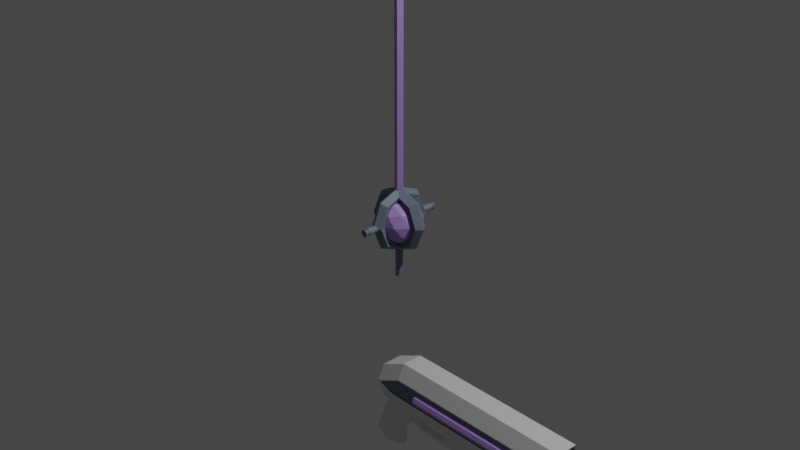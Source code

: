 # Source: props_violeta.blend  (saved by Blender 3.4.6; exported with 4.5.12 LTS)
import bpy
from mathutils import Matrix  # noqa: F401  (used for matrix-valued properties, if any)

bpy.ops.wm.read_factory_settings(use_empty=True)
scene = bpy.context.scene
scene.name = 'Scene'

# ---- collections
col_collection = bpy.data.collections.new('Collection'); scene.collection.children.link(col_collection)
col_cuyiyo = bpy.data.collections.new('cuyiyo'); scene.collection.children.link(col_cuyiyo)
col_pistolon = bpy.data.collections.new('pistolon'); scene.collection.children.link(col_pistolon)

# ---- materials (node trees are filled in below, after node groups)
mat_material_002 = bpy.data.materials.new('Material.002')
mat_material_002.use_transparent_shadow = False
mat_material_001 = bpy.data.materials.new('Material.001')
mat_material_001.use_transparent_shadow = False
mat_material = bpy.data.materials.new('Material')
mat_material.alpha_threshold = 0.0
mat_material.use_transparent_shadow = False
mat_material.roughness = 0.5
mat_material.line_color = (0.0, 0.0, 0.0, 1.0)
mat_material_003 = bpy.data.materials.new('Material.003')
mat_material_003.use_transparent_shadow = False

# ---- material node trees
mat_material_002.use_nodes = True; mat_material_002.node_tree.nodes.clear()
_N = mat_material_002.node_tree.nodes; _L = mat_material_002.node_tree.links
n0 = _N.new('ShaderNodeBsdfPrincipled'); n0.name = 'Principled BSDF'; n0.location = (10, 300)
n0.distribution = 'GGX'
n0.subsurface_method = 'RANDOM_WALK_SKIN'
n0.inputs[0].default_value = (0.4508, 0.2918, 0.7529, 1.0)
n0.inputs[3].default_value = 1.45
n0.inputs[27].default_value = (0.0, 0.0, 0.0, 1.0)
n0.inputs[28].default_value = 1.0
n1 = _N.new('ShaderNodeOutputMaterial'); n1.name = 'Material Output'; n1.location = (300, 300)
_L.new(n0.outputs[0], n1.inputs[0])
n1.is_active_output = True
mat_material_001.use_nodes = True; mat_material_001.node_tree.nodes.clear()
_N = mat_material_001.node_tree.nodes; _L = mat_material_001.node_tree.links
n0 = _N.new('ShaderNodeBsdfPrincipled'); n0.name = 'Principled BSDF'; n0.location = (10, 300)
n0.distribution = 'GGX'
n0.subsurface_method = 'RANDOM_WALK_SKIN'
n0.inputs[0].default_value = (0.1651, 0.2051, 0.2623, 1.0)
n0.inputs[3].default_value = 1.45
n0.inputs[27].default_value = (0.0, 0.0, 0.0, 1.0)
n0.inputs[28].default_value = 1.0
n1 = _N.new('ShaderNodeOutputMaterial'); n1.name = 'Material Output'; n1.location = (300, 300)
_L.new(n0.outputs[0], n1.inputs[0])
n1.is_active_output = True
mat_material.use_nodes = True; mat_material.node_tree.nodes.clear()
_N = mat_material.node_tree.nodes; _L = mat_material.node_tree.links
n0 = _N.new('ShaderNodeOutputMaterial'); n0.name = 'Material Output'; n0.location = (300, 300)
n1 = _N.new('ShaderNodeBsdfPrincipled'); n1.name = 'Principled BSDF'; n1.location = (10, 300)
n1.distribution = 'GGX'
n1.subsurface_method = 'RANDOM_WALK_SKIN'
n1.inputs[3].default_value = 1.45
n1.inputs[27].default_value = (0.0, 0.0, 0.0, 1.0)
n1.inputs[28].default_value = 1.0
_L.new(n1.outputs[0], n0.inputs[0])
n0.is_active_output = True
mat_material_003.use_nodes = True; mat_material_003.node_tree.nodes.clear()
_N = mat_material_003.node_tree.nodes; _L = mat_material_003.node_tree.links
n0 = _N.new('ShaderNodeBsdfPrincipled'); n0.name = 'Principled BSDF'; n0.location = (10, 300)
n0.distribution = 'GGX'
n0.subsurface_method = 'RANDOM_WALK_SKIN'
n0.inputs[0].default_value = (0.4508, 0.2918, 0.7529, 1.0)
n0.inputs[3].default_value = 1.45
n0.inputs[27].default_value = (0.0, 0.0, 0.0, 1.0)
n0.inputs[28].default_value = 1.0
n1 = _N.new('ShaderNodeOutputMaterial'); n1.name = 'Material Output'; n1.location = (300, 300)
_L.new(n0.outputs[0], n1.inputs[0])
n1.is_active_output = True

# ---- world
world_world = bpy.data.worlds.new('World'); scene.world = world_world
world_world.use_nodes = True; world_world.node_tree.nodes.clear()
_N = world_world.node_tree.nodes; _L = world_world.node_tree.links
n0 = _N.new('ShaderNodeOutputWorld'); n0.name = 'World Output'; n0.location = (300, 300)
n1 = _N.new('ShaderNodeBackground'); n1.name = 'Background'; n1.location = (10, 300)
n1.inputs[0].default_value = (0.05088, 0.05088, 0.05088, 1.0)
_L.new(n1.outputs[0], n0.inputs[0])
n0.is_active_output = True
world_world.color = (0.05088, 0.05088, 0.05088)
world_world.use_sun_shadow = False
world_world.sun_shadow_jitter_overblur = 0.0

# ---- cameras
cam_camera = bpy.data.cameras.new('Camera')
cam_camera.clip_end = 100.0
cam_camera.ortho_scale = 7.314

# ---- lights
light_light = bpy.data.lights.new('Light', 'POINT')
light_light.transmission_factor = 0.0
light_light.energy = 1000.0
light_light.shadow_soft_size = 0.1
light_light.shadow_maximum_resolution = 0.006
light_light.use_absolute_resolution = True

# ---- meshes
me_icosphere = bpy.data.meshes.new('Icosphere')
me_icosphere.from_pydata([(0.0, 0.0, -0.25), (0.1809, -0.1314, -0.1118), (-0.0691, -0.2127, -0.1118), (-0.2236, 0.0, -0.1118), (-0.0691, 0.2127, -0.1118), (0.1809, 0.1314, -0.1118), (0.0691, -0.2127, 0.1118), (-0.1809, -0.1314, 0.1118), (-0.1809, 0.1314, 0.1118), (0.0691, 0.2127, 0.1118), (0.2236, 0.0, 0.1118), (0.0, 0.0, 0.25), (-0.04061, -0.125, -0.2127), (0.1063, -0.07725, -0.2127), (0.06572, -0.2023, -0.1314), (0.2127, 0.0, -0.1314), (0.1063, 0.07725, -0.2127), (-0.1314, 0.0, -0.2127), (-0.172, -0.125, -0.1314), (-0.04061, 0.125, -0.2127), (-0.172, 0.125, -0.1314), (0.06572, 0.2023, -0.1314), (0.2378, -0.07725, 0.0), (0.2378, 0.07725, 0.0), (0.0, -0.25, 0.0), (0.1469, -0.2023, 0.0), (-0.2378, -0.07725, 0.0), (-0.1469, -0.2023, 0.0), (-0.1469, 0.2023, 0.0), (-0.2378, 0.07725, 0.0), (0.1469, 0.2023, 0.0), (0.0, 0.25, 0.0), (0.172, -0.125, 0.1314), (-0.06572, -0.2023, 0.1314), (-0.2127, 0.0, 0.1314), (-0.06572, 0.2023, 0.1314), (0.172, 0.125, 0.1314), (0.04061, -0.125, 0.2127), (0.1314, 0.0, 0.2127), (-0.1063, -0.07725, 0.2127), (-0.1063, 0.07725, 0.2127), (0.04061, 0.125, 0.2127), (0.0, 0.0, 0.25), (0.04922, -5.955e-10, 0.2149), (0.01521, -0.04093, 0.2149), (-0.03982, -0.02529, 0.2149), (-0.03982, 0.02529, 0.2149), (0.01521, 0.04093, 0.2149), (0.04922, -4.728e-10, 2.346), (-3.33e-08, -2.188e-10, 2.532), (0.01521, -0.04093, 2.346), (-0.03982, -0.02529, 2.346), (-0.03982, 0.02529, 2.346), (0.01521, 0.04093, 2.346)], [(11, 42)], [(0, 13, 12), (1, 13, 15), (0, 12, 17), (0, 17, 19), (0, 19, 16), (1, 15, 22), (2, 14, 24), (3, 18, 26), (4, 20, 28), (5, 21, 30), (1, 22, 25), (2, 24, 27), (3, 26, 29), (4, 28, 31), (5, 30, 23), (6, 32, 37), (7, 33, 39), (8, 34, 40), (9, 35, 41), (10, 36, 38), (39, 37, 44, 45), (38, 36, 41), (36, 9, 41), (38, 41, 47, 43), (41, 35, 40), (35, 8, 40), (40, 39, 45, 46), (40, 34, 39), (34, 7, 39), (37, 38, 43, 44), (39, 33, 37), (33, 6, 37), (41, 40, 46, 47), (37, 32, 38), (32, 10, 38), (23, 36, 10), (23, 30, 36), (30, 9, 36), (31, 35, 9), (31, 28, 35), (28, 8, 35), (29, 34, 8), (29, 26, 34), (26, 7, 34), (27, 33, 7), (27, 24, 33), (24, 6, 33), (25, 32, 6), (25, 22, 32), (22, 10, 32), (30, 31, 9), (30, 21, 31), (21, 4, 31), (28, 29, 8), (28, 20, 29), (20, 3, 29), (26, 27, 7), (26, 18, 27), (18, 2, 27), (24, 25, 6), (24, 14, 25), (14, 1, 25), (22, 23, 10), (22, 15, 23), (15, 5, 23), (16, 21, 5), (16, 19, 21), (19, 4, 21), (19, 20, 4), (19, 17, 20), (17, 3, 20), (17, 18, 3), (17, 12, 18), (12, 2, 18), (15, 16, 5), (15, 13, 16), (13, 0, 16), (12, 14, 2), (12, 13, 14), (13, 1, 14), (45, 44, 50, 51), (43, 47, 53, 48), (46, 45, 51, 52), (44, 43, 48, 50), (47, 46, 52, 53), (48, 53, 49), (53, 52, 49), (52, 51, 49), (51, 50, 49), (50, 48, 49)])
_uv = me_icosphere.uv_layers.new(name='UVMap')
_uv.uv.foreach_set('vector', [0.1818, 0.0, 0.2273, 0.07873, 0.1364, 0.07873, 0.2727, 0.1575, 0.3182, 0.07873, 0.3636, 0.1575, 0.9091, 0.0, 0.9545, 0.07873, 0.8636, 0.07873, 0.7273, 0.0, 0.7727, 0.07873, 0.6818, 0.07873, 0.5455, 0.0, 0.5909, 0.07873, 0.5, 0.07873, 0.2727, 0.1575, 0.3636, 0.1575, 0.3182, 0.2362, 0.09091, 0.1575, 0.1818, 0.1575, 0.1364, 0.2362, 0.8182, 0.1575, 0.9091, 0.1575, 0.8636, 0.2362, 0.6364, 0.1575, 0.7273, 0.1575, 0.6818, 0.2362, 0.4545, 0.1575, 0.5455, 0.1575, 0.5, 0.2362, 0.2727, 0.1575, 0.3182, 0.2362, 0.2273, 0.2362, 0.09091, 0.1575, 0.1364, 0.2362, 0.04546, 0.2362, 0.8182, 0.1575, 0.8636, 0.2362, 0.7727, 0.2362, 0.6364, 0.1575, 0.6818, 0.2362, 0.5909, 0.2362, 0.4545, 0.1575, 0.5, 0.2362, 0.4091, 0.2362, 0.1818, 0.3149, 0.2727, 0.3149, 0.2273, 0.3937, 0.0, 0.3149, 0.09091, 0.3149, 0.04546, 0.3937, 0.7273, 0.3149, 0.8182, 0.3149, 0.7727, 0.3937, 0.5455, 0.3149, 0.6364, 0.3149, 0.5909, 0.3937, 0.3636, 0.3149, 0.4545, 0.3149, 0.4091, 0.3937, 0.04546, 0.3937, 0.1364, 0.3937, 0.1364, 0.3937, 0.04546, 0.3937, 0.4091, 0.3937, 0.4545, 0.3149, 0.5, 0.3937, 0.4545, 0.3149, 0.5455, 0.3149, 0.5, 0.3937, 0.4091, 0.3937, 0.5, 0.3937, 0.5, 0.3937, 0.4091, 0.3937, 0.5909, 0.3937, 0.6364, 0.3149, 0.6818, 0.3937, 0.6364, 0.3149, 0.7273, 0.3149, 0.6818, 0.3937, 0.7727, 0.3937, 0.8636, 0.3937, 0.8636, 0.3937, 0.7727, 0.3937, 0.7727, 0.3937, 0.8182, 0.3149, 0.8636, 0.3937, 0.8182, 0.3149, 0.9091, 0.3149, 0.8636, 0.3937, 0.2273, 0.3937, 0.3182, 0.3937, 0.3182, 0.3937, 0.2273, 0.3937, 0.04546, 0.3937, 0.09091, 0.3149, 0.1364, 0.3937, 0.09091, 0.3149, 0.1818, 0.3149, 0.1364, 0.3937, 0.5909, 0.3937, 0.6818, 0.3937, 0.6818, 0.3937, 0.5909, 0.3937, 0.2273, 0.3937, 0.2727, 0.3149, 0.3182, 0.3937, 0.2727, 0.3149, 0.3636, 0.3149, 0.3182, 0.3937, 0.4091, 0.2362, 0.4545, 0.3149, 0.3636, 0.3149, 0.4091, 0.2362, 0.5, 0.2362, 0.4545, 0.3149, 0.5, 0.2362, 0.5455, 0.3149, 0.4545, 0.3149, 0.5909, 0.2362, 0.6364, 0.3149, 0.5455, 0.3149, 0.5909, 0.2362, 0.6818, 0.2362, 0.6364, 0.3149, 0.6818, 0.2362, 0.7273, 0.3149, 0.6364, 0.3149, 0.7727, 0.2362, 0.8182, 0.3149, 0.7273, 0.3149, 0.7727, 0.2362, 0.8636, 0.2362, 0.8182, 0.3149, 0.8636, 0.2362, 0.9091, 0.3149, 0.8182, 0.3149, 0.04546, 0.2362, 0.09091, 0.3149, 0.0, 0.3149, 0.04546, 0.2362, 0.1364, 0.2362, 0.09091, 0.3149, 0.1364, 0.2362, 0.1818, 0.3149, 0.09091, 0.3149, 0.2273, 0.2362, 0.2727, 0.3149, 0.1818, 0.3149, 0.2273, 0.2362, 0.3182, 0.2362, 0.2727, 0.3149, 0.3182, 0.2362, 0.3636, 0.3149, 0.2727, 0.3149, 0.5, 0.2362, 0.5909, 0.2362, 0.5455, 0.3149, 0.5, 0.2362, 0.5455, 0.1575, 0.5909, 0.2362, 0.5455, 0.1575, 0.6364, 0.1575, 0.5909, 0.2362, 0.6818, 0.2362, 0.7727, 0.2362, 0.7273, 0.3149, 0.6818, 0.2362, 0.7273, 0.1575, 0.7727, 0.2362, 0.7273, 0.1575, 0.8182, 0.1575, 0.7727, 0.2362, 0.8636, 0.2362, 0.9545, 0.2362, 0.9091, 0.3149, 0.8636, 0.2362, 0.9091, 0.1575, 0.9545, 0.2362, 0.9091, 0.1575, 1.0, 0.1575, 0.9545, 0.2362, 0.1364, 0.2362, 0.2273, 0.2362, 0.1818, 0.3149, 0.1364, 0.2362, 0.1818, 0.1575, 0.2273, 0.2362, 0.1818, 0.1575, 0.2727, 0.1575, 0.2273, 0.2362, 0.3182, 0.2362, 0.4091, 0.2362, 0.3636, 0.3149, 0.3182, 0.2362, 0.3636, 0.1575, 0.4091, 0.2362, 0.3636, 0.1575, 0.4545, 0.1575, 0.4091, 0.2362, 0.5, 0.07873, 0.5455, 0.1575, 0.4545, 0.1575, 0.5, 0.07873, 0.5909, 0.07873, 0.5455, 0.1575, 0.5909, 0.07873, 0.6364, 0.1575, 0.5455, 0.1575, 0.6818, 0.07873, 0.7273, 0.1575, 0.6364, 0.1575, 0.6818, 0.07873, 0.7727, 0.07873, 0.7273, 0.1575, 0.7727, 0.07873, 0.8182, 0.1575, 0.7273, 0.1575, 0.8636, 0.07873, 0.9091, 0.1575, 0.8182, 0.1575, 0.8636, 0.07873, 0.9545, 0.07873, 0.9091, 0.1575, 0.9545, 0.07873, 1.0, 0.1575, 0.9091, 0.1575, 0.3636, 0.1575, 0.4091, 0.07873, 0.4545, 0.1575, 0.3636, 0.1575, 0.3182, 0.07873, 0.4091, 0.07873, 0.3182, 0.07873, 0.3636, 0.0, 0.4091, 0.07873, 0.1364, 0.07873, 0.1818, 0.1575, 0.09091, 0.1575, 0.1364, 0.07873, 0.2273, 0.07873, 0.1818, 0.1575, 0.2273, 0.07873, 0.2727, 0.1575, 0.1818, 0.1575, 0.04546, 0.3937, 0.1364, 0.3937, 0.1364, 0.3937, 0.04546, 0.3937, 0.4091, 0.3937, 0.5, 0.3937, 0.5, 0.3937, 0.4091, 0.3937, 0.7727, 0.3937, 0.8636, 0.3937, 0.8636, 0.3937, 0.7727, 0.3937, 0.2273, 0.3937, 0.3182, 0.3937, 0.3182, 0.3937, 0.2273, 0.3937, 0.5909, 0.3937, 0.6818, 0.3937, 0.6818, 0.3937, 0.5909, 0.3937, 0.4091, 0.3937, 0.5, 0.3937, 0.4545, 0.4724, 0.5909, 0.3937, 0.6818, 0.3937, 0.6364, 0.4724, 0.7727, 0.3937, 0.8636, 0.3937, 0.8182, 0.4724, 0.04546, 0.3937, 0.1364, 0.3937, 0.09091, 0.4724, 0.2273, 0.3937, 0.3182, 0.3937, 0.2727, 0.4724])
me_icosphere.materials.append(mat_material_002)
me_icosphere.update()
me_torus = bpy.data.meshes.new('Torus')
me_torus.from_pydata([(1.25, 0.0, 0.0), (1.077, 0.0, 0.2378), (0.7977, 0.0, 0.1469), (0.7977, 0.0, -0.1469), (1.077, 0.0, -0.2378), (0.8839, 0.8839, 0.0), (0.7617, 0.7617, 0.2378), (0.5641, 0.5641, 0.1469), (0.5641, 0.5641, -0.1469), (0.7617, 0.7617, -0.2378), (9.437e-08, 1.25, 0.0), (8.133e-08, 1.077, 0.2378), (6.023e-08, 0.7977, 0.1469), (6.023e-08, 0.7977, -0.1469), (8.133e-08, 1.077, -0.2378), (-0.8839, 0.8839, 0.0), (-0.7617, 0.7617, 0.2378), (-0.5641, 0.5641, 0.1469), (-0.5641, 0.5641, -0.1469), (-0.7617, 0.7617, -0.2378), (-1.25, 1.093e-07, 0.0), (-1.077, 9.418e-08, 0.2378), (-0.7977, 6.974e-08, 0.1469), (-0.7977, 6.974e-08, -0.1469), (-1.077, 9.418e-08, -0.2378), (-0.8839, -0.8839, 0.0), (-0.7617, -0.7617, 0.2378), (-0.5641, -0.5641, 0.1469), (-0.5641, -0.5641, -0.1469), (-0.7617, -0.7617, -0.2378), (9.437e-08, -1.25, 0.0), (8.133e-08, -1.077, 0.2378), (6.023e-08, -0.7977, 0.1469), (6.023e-08, -0.7977, -0.1469), (8.133e-08, -1.077, -0.2378), (0.8839, -0.8839, 0.0), (0.7617, -0.7617, 0.2378), (0.5641, -0.5641, 0.1469), (0.5641, -0.5641, -0.1469), (0.7617, -0.7617, -0.2378)], [], [(0, 5, 6, 1), (1, 6, 7, 2), (2, 7, 8, 3), (3, 8, 9, 4), (4, 9, 5, 0), (5, 10, 11, 6), (6, 11, 12, 7), (7, 12, 13, 8), (8, 13, 14, 9), (9, 14, 10, 5), (10, 15, 16, 11), (11, 16, 17, 12), (12, 17, 18, 13), (13, 18, 19, 14), (14, 19, 15, 10), (15, 20, 21, 16), (16, 21, 22, 17), (17, 22, 23, 18), (18, 23, 24, 19), (19, 24, 20, 15), (20, 25, 26, 21), (21, 26, 27, 22), (22, 27, 28, 23), (23, 28, 29, 24), (24, 29, 25, 20), (25, 30, 31, 26), (26, 31, 32, 27), (27, 32, 33, 28), (28, 33, 34, 29), (29, 34, 30, 25), (30, 35, 36, 31), (31, 36, 37, 32), (32, 37, 38, 33), (33, 38, 39, 34), (34, 39, 35, 30), (35, 0, 1, 36), (36, 1, 2, 37), (37, 2, 3, 38), (38, 3, 4, 39), (39, 4, 0, 35)])
_uv = me_torus.uv_layers.new(name='UVMap')
_uv.uv.foreach_set('vector', [0.5, 0.6, 0.625, 0.6, 0.625, 0.8, 0.5, 0.8, 0.5, 0.8, 0.625, 0.8, 0.625, 1.0, 0.5, 1.0, 0.5, 0.0, 0.625, 0.0, 0.625, 0.2, 0.5, 0.2, 0.5, 0.2, 0.625, 0.2, 0.625, 0.4, 0.5, 0.4, 0.5, 0.4, 0.625, 0.4, 0.625, 0.6, 0.5, 0.6, 0.625, 0.6, 0.75, 0.6, 0.75, 0.8, 0.625, 0.8, 0.625, 0.8, 0.75, 0.8, 0.75, 1.0, 0.625, 1.0, 0.625, 0.0, 0.75, 0.0, 0.75, 0.2, 0.625, 0.2, 0.625, 0.2, 0.75, 0.2, 0.75, 0.4, 0.625, 0.4, 0.625, 0.4, 0.75, 0.4, 0.75, 0.6, 0.625, 0.6, 0.75, 0.6, 0.875, 0.6, 0.875, 0.8, 0.75, 0.8, 0.75, 0.8, 0.875, 0.8, 0.875, 1.0, 0.75, 1.0, 0.75, 0.0, 0.875, 0.0, 0.875, 0.2, 0.75, 0.2, 0.75, 0.2, 0.875, 0.2, 0.875, 0.4, 0.75, 0.4, 0.75, 0.4, 0.875, 0.4, 0.875, 0.6, 0.75, 0.6, 0.875, 0.6, 1.0, 0.6, 1.0, 0.8, 0.875, 0.8, 0.875, 0.8, 1.0, 0.8, 1.0, 1.0, 0.875, 1.0, 0.875, 0.0, 1.0, 0.0, 1.0, 0.2, 0.875, 0.2, 0.875, 0.2, 1.0, 0.2, 1.0, 0.4, 0.875, 0.4, 0.875, 0.4, 1.0, 0.4, 1.0, 0.6, 0.875, 0.6, 0.0, 0.6, 0.125, 0.6, 0.125, 0.8, 0.0, 0.8, 0.0, 0.8, 0.125, 0.8, 0.125, 1.0, 0.0, 1.0, 0.0, 0.0, 0.125, 0.0, 0.125, 0.2, 0.0, 0.2, 0.0, 0.2, 0.125, 0.2, 0.125, 0.4, 0.0, 0.4, 0.0, 0.4, 0.125, 0.4, 0.125, 0.6, 0.0, 0.6, 0.125, 0.6, 0.25, 0.6, 0.25, 0.8, 0.125, 0.8, 0.125, 0.8, 0.25, 0.8, 0.25, 1.0, 0.125, 1.0, 0.125, 0.0, 0.25, 0.0, 0.25, 0.2, 0.125, 0.2, 0.125, 0.2, 0.25, 0.2, 0.25, 0.4, 0.125, 0.4, 0.125, 0.4, 0.25, 0.4, 0.25, 0.6, 0.125, 0.6, 0.25, 0.6, 0.375, 0.6, 0.375, 0.8, 0.25, 0.8, 0.25, 0.8, 0.375, 0.8, 0.375, 1.0, 0.25, 1.0, 0.25, 0.0, 0.375, 0.0, 0.375, 0.2, 0.25, 0.2, 0.25, 0.2, 0.375, 0.2, 0.375, 0.4, 0.25, 0.4, 0.25, 0.4, 0.375, 0.4, 0.375, 0.6, 0.25, 0.6, 0.375, 0.6, 0.5, 0.6, 0.5, 0.8, 0.375, 0.8, 0.375, 0.8, 0.5, 0.8, 0.5, 1.0, 0.375, 1.0, 0.375, 0.0, 0.5, 0.0, 0.5, 0.2, 0.375, 0.2, 0.375, 0.2, 0.5, 0.2, 0.5, 0.4, 0.375, 0.4, 0.375, 0.4, 0.5, 0.4, 0.5, 0.6, 0.375, 0.6])
me_torus.materials.append(mat_material_001)
me_torus.update()
me_torus_001 = bpy.data.meshes.new('Torus.001')
me_torus_001.from_pydata([(1.25, 0.0, 0.0), (1.077, 0.0, 0.2378), (0.7977, 0.0, 0.1469), (0.7977, 0.0, -0.1469), (1.077, 0.0, -0.2378), (0.8839, 0.8839, 0.0), (0.7617, 0.7617, 0.2378), (0.5641, 0.5641, 0.1469), (0.5641, 0.5641, -0.1469), (0.7617, 0.7617, -0.2378), (9.437e-08, 1.25, 0.0), (8.133e-08, 1.077, 0.2378), (6.023e-08, 0.7977, 0.1469), (6.023e-08, 0.7977, -0.1469), (8.133e-08, 1.077, -0.2378), (-0.8839, 0.8839, 0.0), (-0.7617, 0.7617, 0.2378), (-0.5641, 0.5641, 0.1469), (-0.5641, 0.5641, -0.1469), (-0.7617, 0.7617, -0.2378), (-1.25, 1.093e-07, 0.0), (-1.077, 9.418e-08, 0.2378), (-0.7977, 6.974e-08, 0.1469), (-0.7977, 6.974e-08, -0.1469), (-1.077, 9.418e-08, -0.2378), (-0.8839, -0.8839, 0.0), (-0.7617, -0.7617, 0.2378), (-0.5641, -0.5641, 0.1469), (-0.5641, -0.5641, -0.1469), (-0.7617, -0.7617, -0.2378), (9.437e-08, -1.25, 0.0), (8.133e-08, -1.077, 0.2378), (6.023e-08, -0.7977, 0.1469), (6.023e-08, -0.7977, -0.1469), (8.133e-08, -1.077, -0.2378), (0.8839, -0.8839, 0.0), (0.7617, -0.7617, 0.2378), (0.5641, -0.5641, 0.1469), (0.5641, -0.5641, -0.1469), (0.7617, -0.7617, -0.2378)], [], [(0, 5, 6, 1), (1, 6, 7, 2), (2, 7, 8, 3), (3, 8, 9, 4), (4, 9, 5, 0), (5, 10, 11, 6), (6, 11, 12, 7), (7, 12, 13, 8), (8, 13, 14, 9), (9, 14, 10, 5), (10, 15, 16, 11), (11, 16, 17, 12), (12, 17, 18, 13), (13, 18, 19, 14), (14, 19, 15, 10), (15, 20, 21, 16), (16, 21, 22, 17), (17, 22, 23, 18), (18, 23, 24, 19), (19, 24, 20, 15), (20, 25, 26, 21), (21, 26, 27, 22), (22, 27, 28, 23), (23, 28, 29, 24), (24, 29, 25, 20), (25, 30, 31, 26), (26, 31, 32, 27), (27, 32, 33, 28), (28, 33, 34, 29), (29, 34, 30, 25), (30, 35, 36, 31), (31, 36, 37, 32), (32, 37, 38, 33), (33, 38, 39, 34), (34, 39, 35, 30), (35, 0, 1, 36), (36, 1, 2, 37), (37, 2, 3, 38), (38, 3, 4, 39), (39, 4, 0, 35)])
_uv = me_torus_001.uv_layers.new(name='UVMap')
_uv.uv.foreach_set('vector', [0.5, 0.6, 0.625, 0.6, 0.625, 0.8, 0.5, 0.8, 0.5, 0.8, 0.625, 0.8, 0.625, 1.0, 0.5, 1.0, 0.5, 0.0, 0.625, 0.0, 0.625, 0.2, 0.5, 0.2, 0.5, 0.2, 0.625, 0.2, 0.625, 0.4, 0.5, 0.4, 0.5, 0.4, 0.625, 0.4, 0.625, 0.6, 0.5, 0.6, 0.625, 0.6, 0.75, 0.6, 0.75, 0.8, 0.625, 0.8, 0.625, 0.8, 0.75, 0.8, 0.75, 1.0, 0.625, 1.0, 0.625, 0.0, 0.75, 0.0, 0.75, 0.2, 0.625, 0.2, 0.625, 0.2, 0.75, 0.2, 0.75, 0.4, 0.625, 0.4, 0.625, 0.4, 0.75, 0.4, 0.75, 0.6, 0.625, 0.6, 0.75, 0.6, 0.875, 0.6, 0.875, 0.8, 0.75, 0.8, 0.75, 0.8, 0.875, 0.8, 0.875, 1.0, 0.75, 1.0, 0.75, 0.0, 0.875, 0.0, 0.875, 0.2, 0.75, 0.2, 0.75, 0.2, 0.875, 0.2, 0.875, 0.4, 0.75, 0.4, 0.75, 0.4, 0.875, 0.4, 0.875, 0.6, 0.75, 0.6, 0.875, 0.6, 1.0, 0.6, 1.0, 0.8, 0.875, 0.8, 0.875, 0.8, 1.0, 0.8, 1.0, 1.0, 0.875, 1.0, 0.875, 0.0, 1.0, 0.0, 1.0, 0.2, 0.875, 0.2, 0.875, 0.2, 1.0, 0.2, 1.0, 0.4, 0.875, 0.4, 0.875, 0.4, 1.0, 0.4, 1.0, 0.6, 0.875, 0.6, 0.0, 0.6, 0.125, 0.6, 0.125, 0.8, 0.0, 0.8, 0.0, 0.8, 0.125, 0.8, 0.125, 1.0, 0.0, 1.0, 0.0, 0.0, 0.125, 0.0, 0.125, 0.2, 0.0, 0.2, 0.0, 0.2, 0.125, 0.2, 0.125, 0.4, 0.0, 0.4, 0.0, 0.4, 0.125, 0.4, 0.125, 0.6, 0.0, 0.6, 0.125, 0.6, 0.25, 0.6, 0.25, 0.8, 0.125, 0.8, 0.125, 0.8, 0.25, 0.8, 0.25, 1.0, 0.125, 1.0, 0.125, 0.0, 0.25, 0.0, 0.25, 0.2, 0.125, 0.2, 0.125, 0.2, 0.25, 0.2, 0.25, 0.4, 0.125, 0.4, 0.125, 0.4, 0.25, 0.4, 0.25, 0.6, 0.125, 0.6, 0.25, 0.6, 0.375, 0.6, 0.375, 0.8, 0.25, 0.8, 0.25, 0.8, 0.375, 0.8, 0.375, 1.0, 0.25, 1.0, 0.25, 0.0, 0.375, 0.0, 0.375, 0.2, 0.25, 0.2, 0.25, 0.2, 0.375, 0.2, 0.375, 0.4, 0.25, 0.4, 0.25, 0.4, 0.375, 0.4, 0.375, 0.6, 0.25, 0.6, 0.375, 0.6, 0.5, 0.6, 0.5, 0.8, 0.375, 0.8, 0.375, 0.8, 0.5, 0.8, 0.5, 1.0, 0.375, 1.0, 0.375, 0.0, 0.5, 0.0, 0.5, 0.2, 0.375, 0.2, 0.375, 0.2, 0.5, 0.2, 0.5, 0.4, 0.375, 0.4, 0.375, 0.4, 0.5, 0.4, 0.5, 0.6, 0.375, 0.6])
me_torus_001.materials.append(mat_material_001)
me_torus_001.update()
me_cylinder = bpy.data.meshes.new('Cylinder')
me_cylinder.from_pydata([(0.0, 1.0, -1.0), (0.0, 1.0, 1.0), (0.5, 0.866, -1.0), (0.5, 0.866, 1.0), (0.866, 0.5, -1.0), (0.866, 0.5, 1.0), (1.0, 0.0, -1.0), (1.0, 0.0, 1.0), (0.866, -0.5, -1.0), (0.866, -0.5, 1.0), (0.5, -0.866, -1.0), (0.5, -0.866, 1.0), (0.0, -1.0, -1.0), (0.0, -1.0, 1.0), (-0.5, -0.866, -1.0), (-0.5, -0.866, 1.0), (-0.866, -0.5, -1.0), (-0.866, -0.5, 1.0), (-1.0, 0.0, -1.0), (-1.0, 0.0, 1.0), (-0.866, 0.5, -1.0), (-0.866, 0.5, 1.0), (-0.5, 0.866, -1.0), (-0.5, 0.866, 1.0), (0.0, 1.0, -0.8881), (0.5, 0.866, -0.8881), (0.866, 0.5, -0.8881), (1.0, 0.0, -0.8881), (0.866, -0.5, -0.8881), (0.5, -0.866, -0.8881), (0.0, -1.0, -0.8881), (-0.5, -0.866, -0.8881), (-0.866, -0.5, -0.8881), (-1.0, 0.0, -0.8881), (-0.866, 0.5, -0.8881), (-0.5, 0.866, -0.8881), (0.0, 1.0, -0.7693), (0.5, 0.866, -0.7693), (0.866, 0.5, -0.7693), (1.0, 0.0, -0.7693), (0.866, -0.5, -0.7693), (0.5, -0.866, -0.7693), (0.0, -1.0, -0.7693), (-0.5, -0.866, -0.7693), (-0.866, -0.5, -0.7693), (-1.0, 0.0, -0.7693), (-0.866, 0.5, -0.7693), (-0.5, 0.866, -0.7693), (0.4133, 0.7158, -0.7796), (0.4133, 0.7158, -0.8778), (0.7158, 0.4133, -0.7796), (0.7158, 0.4133, -0.8778), (0.8265, 2.144e-09, -0.7796), (0.8265, 2.144e-09, -0.8778), (0.7158, -0.4133, -0.7796), (0.7158, -0.4133, -0.8778), (0.4133, -0.7158, -0.7796), (0.4133, -0.7158, -0.8778), (5.361e-10, -0.8265, -0.7796), (5.361e-10, -0.8265, -0.8778), (-0.4133, -0.7158, -0.7796), (-0.4133, -0.7158, -0.8778), (-0.7158, -0.4133, -0.7796), (-0.7158, -0.4133, -0.8778), (-0.8265, 2.144e-09, -0.7796), (-0.8265, 2.144e-09, -0.8778), (-0.7158, 0.4133, -0.7796), (-0.7158, 0.4133, -0.8778), (-0.4133, 0.7158, -0.7796), (-0.4133, 0.7158, -0.8778), (5.361e-10, 0.8265, -0.8778), (5.361e-10, 0.8265, -0.7796)], [], [(36, 1, 3, 37), (37, 3, 5, 38), (38, 5, 7, 39), (39, 7, 9, 40), (40, 9, 11, 41), (41, 11, 13, 42), (42, 13, 15, 43), (43, 15, 17, 44), (44, 17, 19, 45), (45, 19, 21, 46), (3, 1, 23, 21, 19, 17, 15, 13, 11, 9, 7, 5), (46, 21, 23, 47), (47, 23, 1, 36), (0, 2, 4, 6, 8, 10, 12, 14, 16, 18, 20, 22), (22, 35, 24, 0), (20, 34, 35, 22), (18, 33, 34, 20), (16, 32, 33, 18), (14, 31, 32, 16), (12, 30, 31, 14), (10, 29, 30, 12), (8, 28, 29, 10), (6, 27, 28, 8), (4, 26, 27, 6), (2, 25, 26, 4), (0, 24, 25, 2), (26, 25, 49, 51), (39, 40, 54, 52), (34, 33, 65, 67), (47, 36, 71, 68), (27, 26, 51, 53), (40, 41, 56, 54), (35, 34, 67, 69), (28, 27, 53, 55), (41, 42, 58, 56), (24, 35, 69, 70), (29, 28, 55, 57), (42, 43, 60, 58), (69, 68, 71, 70), (67, 66, 68, 69), (65, 64, 66, 67), (63, 62, 64, 65), (61, 60, 62, 63), (59, 58, 60, 61), (57, 56, 58, 59), (55, 54, 56, 57), (53, 52, 54, 55), (51, 50, 52, 53), (49, 48, 50, 51), (70, 71, 48, 49), (46, 47, 68, 66), (33, 32, 63, 65), (38, 39, 52, 50), (25, 24, 70, 49), (45, 46, 66, 64), (32, 31, 61, 63), (37, 38, 50, 48), (44, 45, 64, 62), (31, 30, 59, 61), (36, 37, 48, 71), (43, 44, 62, 60), (30, 29, 57, 59)])
_uv = me_cylinder.uv_layers.new(name='UVMap')
_uv.uv.foreach_set('vector', [1.0, 0.5577, 1.0, 1.0, 0.9167, 1.0, 0.9167, 0.5577, 0.9167, 0.5577, 0.9167, 1.0, 0.8333, 1.0, 0.8333, 0.5577, 0.8333, 0.5577, 0.8333, 1.0, 0.75, 1.0, 0.75, 0.5577, 0.75, 0.5577, 0.75, 1.0, 0.6667, 1.0, 0.6667, 0.5577, 0.6667, 0.5577, 0.6667, 1.0, 0.5833, 1.0, 0.5833, 0.5577, 0.5833, 0.5577, 0.5833, 1.0, 0.5, 1.0, 0.5, 0.5577, 0.5, 0.5577, 0.5, 1.0, 0.4167, 1.0, 0.4167, 0.5577, 0.4167, 0.5577, 0.4167, 1.0, 0.3333, 1.0, 0.3333, 0.5577, 0.3333, 0.5577, 0.3333, 1.0, 0.25, 1.0, 0.25, 0.5577, 0.25, 0.5577, 0.25, 1.0, 0.1667, 1.0, 0.1667, 0.5577, 0.37, 0.4578, 0.25, 0.49, 0.13, 0.4578, 0.04215, 0.37, 0.01, 0.25, 0.04215, 0.13, 0.13, 0.04215, 0.25, 0.01, 0.37, 0.04215, 0.4578, 0.13, 0.49, 0.25, 0.4578, 0.37, 0.1667, 0.5577, 0.1667, 1.0, 0.08333, 1.0, 0.08333, 0.5577, 0.08333, 0.5577, 0.08333, 1.0, 7.451e-08, 1.0, 7.451e-08, 0.5577, 0.75, 0.49, 0.87, 0.4578, 0.9578, 0.37, 0.99, 0.25, 0.9578, 0.13, 0.87, 0.04215, 0.75, 0.01, 0.63, 0.04215, 0.5422, 0.13, 0.51, 0.25, 0.5422, 0.37, 0.63, 0.4578, 0.08333, 0.5, 0.08333, 0.528, 7.451e-08, 0.528, 7.451e-08, 0.5, 0.1667, 0.5, 0.1667, 0.528, 0.08333, 0.528, 0.08333, 0.5, 0.25, 0.5, 0.25, 0.528, 0.1667, 0.528, 0.1667, 0.5, 0.3333, 0.5, 0.3333, 0.528, 0.25, 0.528, 0.25, 0.5, 0.4167, 0.5, 0.4167, 0.528, 0.3333, 0.528, 0.3333, 0.5, 0.5, 0.5, 0.5, 0.528, 0.4167, 0.528, 0.4167, 0.5, 0.5833, 0.5, 0.5833, 0.528, 0.5, 0.528, 0.5, 0.5, 0.6667, 0.5, 0.6667, 0.528, 0.5833, 0.528, 0.5833, 0.5, 0.75, 0.5, 0.75, 0.528, 0.6667, 0.528, 0.6667, 0.5, 0.8333, 0.5, 0.8333, 0.528, 0.75, 0.528, 0.75, 0.5, 0.9167, 0.5, 0.9167, 0.528, 0.8333, 0.528, 0.8333, 0.5, 1.0, 0.5, 1.0, 0.528, 0.9167, 0.528, 0.9167, 0.5, 0.8333, 0.528, 0.9167, 0.528, 0.9167, 0.528, 0.8333, 0.528, 0.75, 0.5577, 0.6667, 0.5577, 0.6667, 0.5577, 0.75, 0.5577, 0.1667, 0.528, 0.25, 0.528, 0.25, 0.528, 0.1667, 0.528, 0.08333, 0.5577, 7.451e-08, 0.5577, 7.451e-08, 0.5577, 0.08333, 0.5577, 0.75, 0.528, 0.8333, 0.528, 0.8333, 0.528, 0.75, 0.528, 0.6667, 0.5577, 0.5833, 0.5577, 0.5833, 0.5577, 0.6667, 0.5577, 0.08333, 0.528, 0.1667, 0.528, 0.1667, 0.528, 0.08333, 0.528, 0.6667, 0.528, 0.75, 0.528, 0.75, 0.528, 0.6667, 0.528, 0.5833, 0.5577, 0.5, 0.5577, 0.5, 0.5577, 0.5833, 0.5577, 7.451e-08, 0.528, 0.08333, 0.528, 0.08333, 0.528, 7.451e-08, 0.528, 0.5833, 0.528, 0.6667, 0.528, 0.6667, 0.528, 0.5833, 0.528, 0.5, 0.5577, 0.4167, 0.5577, 0.4167, 0.5577, 0.5, 0.5577, 0.08333, 0.528, 0.08333, 0.5577, 7.451e-08, 0.5577, 7.451e-08, 0.528, 0.1667, 0.528, 0.1667, 0.5577, 0.08333, 0.5577, 0.08333, 0.528, 0.25, 0.528, 0.25, 0.5577, 0.1667, 0.5577, 0.1667, 0.528, 0.3333, 0.528, 0.3333, 0.5577, 0.25, 0.5577, 0.25, 0.528, 0.4167, 0.528, 0.4167, 0.5577, 0.3333, 0.5577, 0.3333, 0.528, 0.5, 0.528, 0.5, 0.5577, 0.4167, 0.5577, 0.4167, 0.528, 0.5833, 0.528, 0.5833, 0.5577, 0.5, 0.5577, 0.5, 0.528, 0.6667, 0.528, 0.6667, 0.5577, 0.5833, 0.5577, 0.5833, 0.528, 0.75, 0.528, 0.75, 0.5577, 0.6667, 0.5577, 0.6667, 0.528, 0.8333, 0.528, 0.8333, 0.5577, 0.75, 0.5577, 0.75, 0.528, 0.9167, 0.528, 0.9167, 0.5577, 0.8333, 0.5577, 0.8333, 0.528, 1.0, 0.528, 1.0, 0.5577, 0.9167, 0.5577, 0.9167, 0.528, 0.1667, 0.5577, 0.08333, 0.5577, 0.08333, 0.5577, 0.1667, 0.5577, 0.25, 0.528, 0.3333, 0.528, 0.3333, 0.528, 0.25, 0.528, 0.8333, 0.5577, 0.75, 0.5577, 0.75, 0.5577, 0.8333, 0.5577, 0.9167, 0.528, 1.0, 0.528, 1.0, 0.528, 0.9167, 0.528, 0.25, 0.5577, 0.1667, 0.5577, 0.1667, 0.5577, 0.25, 0.5577, 0.3333, 0.528, 0.4167, 0.528, 0.4167, 0.528, 0.3333, 0.528, 0.9167, 0.5577, 0.8333, 0.5577, 0.8333, 0.5577, 0.9167, 0.5577, 0.3333, 0.5577, 0.25, 0.5577, 0.25, 0.5577, 0.3333, 0.5577, 0.4167, 0.528, 0.5, 0.528, 0.5, 0.528, 0.4167, 0.528, 1.0, 0.5577, 0.9167, 0.5577, 0.9167, 0.5577, 1.0, 0.5577, 0.4167, 0.5577, 0.3333, 0.5577, 0.3333, 0.5577, 0.4167, 0.5577, 0.5, 0.528, 0.5833, 0.528, 0.5833, 0.528, 0.5, 0.528])
me_cylinder.materials.append(mat_material_001)
me_cylinder.update()
me_cylinder_001 = bpy.data.meshes.new('Cylinder.001')
me_cylinder_001.from_pydata([(0.0, 1.0, 1.0), (0.5, 0.866, 1.0), (0.866, 0.5, 1.0), (1.0, 0.0, 1.0), (0.866, -0.5, 1.0), (0.5, -0.866, 1.0), (0.0, -1.0, 1.0), (-0.5, -0.866, 1.0), (-0.866, -0.5, 1.0), (-1.0, 0.0, 1.0), (-0.866, 0.5, 1.0), (-0.5, 0.866, 1.0), (0.0, 1.0, 0.0), (0.5, 0.866, 0.0), (0.866, 0.5, 0.0), (1.0, 0.0, 0.0), (0.866, -0.5, 0.0), (0.5, -0.866, 0.0), (0.0, -1.0, 0.0), (-0.5, -0.866, 0.0), (-0.866, -0.5, 0.0), (-1.0, 0.0, 0.0), (-0.866, 0.5, 0.0), (-0.5, 0.866, 0.0), (0.0, 1.0, 0.9608), (0.5, 0.866, 0.9608), (0.866, 0.5, 0.9608), (1.0, 0.0, 0.9608), (0.866, -0.5, 0.9608), (0.5, -0.866, 0.9608), (0.0, -1.0, 0.9608), (-0.5, -0.866, 0.9608), (-0.866, -0.5, 0.9608), (-1.0, 0.0, 0.9608), (-0.866, 0.5, 0.9608), (-0.5, 0.866, 0.9608), (0.5, 0.866, 0.9146), (0.866, 0.5, 0.9146), (1.0, 0.0, 0.9146), (0.866, -0.5, 0.9146), (0.5, -0.866, 0.9146), (0.0, -1.0, 0.9146), (-0.5, -0.866, 0.9146), (-0.866, -0.5, 0.9146), (-1.0, 0.0, 0.9146), (-0.866, 0.5, 0.9146), (-0.5, 0.866, 0.9146), (0.0, 1.0, 0.9146), (-7.197e-10, 0.8183, 0.9188), (-7.197e-10, 0.8183, 0.9566), (-0.4091, 0.7087, 0.9566), (-0.7087, 0.4091, 0.9566), (-0.8183, 4.061e-09, 0.9566), (-0.7087, -0.4091, 0.9566), (-0.4091, -0.7087, 0.9566), (-7.197e-10, -0.8183, 0.9566), (0.4091, -0.7087, 0.9566), (0.7087, -0.4091, 0.9566), (0.8183, 4.061e-09, 0.9566), (0.7087, 0.4091, 0.9566), (0.4091, 0.7087, 0.9566), (0.4091, 0.7087, 0.9188), (0.7087, 0.4091, 0.9188), (0.8183, 4.061e-09, 0.9188), (0.7087, -0.4091, 0.9188), (0.4091, -0.7087, 0.9188), (-7.197e-10, -0.8183, 0.9188), (-0.4091, -0.7087, 0.9188), (-0.7087, -0.4091, 0.9188), (-0.8183, 4.061e-09, 0.9188), (-0.7087, 0.4091, 0.9188), (-0.4091, 0.7087, 0.9188), (0.0, 1.0, -1.0), (0.5, 0.866, -1.0), (0.866, 0.5, -1.0), (1.0, 0.0, -1.0), (0.866, -0.5, -1.0), (0.5, -0.866, -1.0), (0.0, -1.0, -1.0), (-0.5, -0.866, -1.0), (-0.866, -0.5, -1.0), (-1.0, 0.0, -1.0), (-0.866, 0.5, -1.0), (-0.5, 0.866, -1.0), (0.0, 1.0, -0.9608), (0.5, 0.866, -0.9608), (0.866, 0.5, -0.9608), (1.0, 0.0, -0.9608), (0.866, -0.5, -0.9608), (0.5, -0.866, -0.9608), (0.0, -1.0, -0.9608), (-0.5, -0.866, -0.9608), (-0.866, -0.5, -0.9608), (-1.0, 0.0, -0.9608), (-0.866, 0.5, -0.9608), (-0.5, 0.866, -0.9608), (0.5, 0.866, -0.9146), (0.866, 0.5, -0.9146), (1.0, 0.0, -0.9146), (0.866, -0.5, -0.9146), (0.5, -0.866, -0.9146), (0.0, -1.0, -0.9146), (-0.5, -0.866, -0.9146), (-0.866, -0.5, -0.9146), (-1.0, 0.0, -0.9146), (-0.866, 0.5, -0.9146), (-0.5, 0.866, -0.9146), (0.0, 1.0, -0.9146), (-7.197e-10, 0.8183, -0.9188), (-7.197e-10, 0.8183, -0.9566), (-0.4091, 0.7087, -0.9566), (-0.7087, 0.4091, -0.9566), (-0.8183, 4.061e-09, -0.9566), (-0.7087, -0.4091, -0.9566), (-0.4091, -0.7087, -0.9566), (-7.197e-10, -0.8183, -0.9566), (0.4091, -0.7087, -0.9566), (0.7087, -0.4091, -0.9566), (0.8183, 4.061e-09, -0.9566), (0.7087, 0.4091, -0.9566), (0.4091, 0.7087, -0.9566), (0.4091, 0.7087, -0.9188), (0.7087, 0.4091, -0.9188), (0.8183, 4.061e-09, -0.9188), (0.7087, -0.4091, -0.9188), (0.4091, -0.7087, -0.9188), (-7.197e-10, -0.8183, -0.9188), (-0.4091, -0.7087, -0.9188), (-0.7087, -0.4091, -0.9188), (-0.8183, 4.061e-09, -0.9188), (-0.7087, 0.4091, -0.9188), (-0.4091, 0.7087, -0.9188)], [], [(24, 0, 1, 25), (25, 1, 2, 26), (26, 2, 3, 27), (27, 3, 4, 28), (28, 4, 5, 29), (29, 5, 6, 30), (30, 6, 7, 31), (31, 7, 8, 32), (32, 8, 9, 33), (33, 9, 10, 34), (1, 0, 11, 10, 9, 8, 7, 6, 5, 4, 3, 2), (34, 10, 11, 35), (35, 11, 0, 24), (29, 30, 55, 56), (40, 39, 64, 65), (47, 46, 71, 48), (30, 31, 54, 55), (39, 38, 63, 64), (46, 45, 70, 71), (31, 32, 53, 54), (38, 37, 62, 63), (24, 25, 60, 49), (45, 44, 69, 70), (32, 33, 52, 53), (37, 36, 61, 62), (12, 47, 36, 13), (13, 36, 37, 14), (14, 37, 38, 15), (15, 38, 39, 16), (16, 39, 40, 17), (17, 40, 41, 18), (18, 41, 42, 19), (19, 42, 43, 20), (20, 43, 44, 21), (21, 44, 45, 22), (22, 45, 46, 23), (23, 46, 47, 12), (71, 50, 49, 48), (70, 51, 50, 71), (69, 52, 51, 70), (68, 53, 52, 69), (67, 54, 53, 68), (66, 55, 54, 67), (65, 56, 55, 66), (64, 57, 56, 65), (63, 58, 57, 64), (62, 59, 58, 63), (61, 60, 59, 62), (48, 49, 60, 61), (41, 40, 65, 66), (28, 29, 56, 57), (35, 24, 49, 50), (42, 41, 66, 67), (27, 28, 57, 58), (34, 35, 50, 51), (43, 42, 67, 68), (26, 27, 58, 59), (36, 47, 48, 61), (33, 34, 51, 52), (44, 43, 68, 69), (25, 26, 59, 60), (84, 85, 73, 72), (85, 86, 74, 73), (86, 87, 75, 74), (87, 88, 76, 75), (88, 89, 77, 76), (89, 90, 78, 77), (90, 91, 79, 78), (91, 92, 80, 79), (92, 93, 81, 80), (93, 94, 82, 81), (73, 74, 75, 76, 77, 78, 79, 80, 81, 82, 83, 72), (94, 95, 83, 82), (95, 84, 72, 83), (89, 116, 115, 90), (100, 125, 124, 99), (107, 108, 131, 106), (90, 115, 114, 91), (99, 124, 123, 98), (106, 131, 130, 105), (91, 114, 113, 92), (98, 123, 122, 97), (84, 109, 120, 85), (105, 130, 129, 104), (92, 113, 112, 93), (97, 122, 121, 96), (12, 13, 96, 107), (13, 14, 97, 96), (14, 15, 98, 97), (15, 16, 99, 98), (16, 17, 100, 99), (17, 18, 101, 100), (18, 19, 102, 101), (19, 20, 103, 102), (20, 21, 104, 103), (21, 22, 105, 104), (22, 23, 106, 105), (23, 12, 107, 106), (131, 108, 109, 110), (130, 131, 110, 111), (129, 130, 111, 112), (128, 129, 112, 113), (127, 128, 113, 114), (126, 127, 114, 115), (125, 126, 115, 116), (124, 125, 116, 117), (123, 124, 117, 118), (122, 123, 118, 119), (121, 122, 119, 120), (108, 121, 120, 109), (101, 126, 125, 100), (88, 117, 116, 89), (95, 110, 109, 84), (102, 127, 126, 101), (87, 118, 117, 88), (94, 111, 110, 95), (103, 128, 127, 102), (86, 119, 118, 87), (96, 121, 108, 107), (93, 112, 111, 94), (104, 129, 128, 103), (85, 120, 119, 86)])
_uv = me_cylinder_001.uv_layers.new(name='UVMap')
_uv.uv.foreach_set('vector', [1.0, 0.9902, 1.0, 1.0, 0.9167, 1.0, 0.9167, 0.9902, 0.9167, 0.9902, 0.9167, 1.0, 0.8333, 1.0, 0.8333, 0.9902, 0.8333, 0.9902, 0.8333, 1.0, 0.75, 1.0, 0.75, 0.9902, 0.75, 0.9902, 0.75, 1.0, 0.6667, 1.0, 0.6667, 0.9902, 0.6667, 0.9902, 0.6667, 1.0, 0.5833, 1.0, 0.5833, 0.9902, 0.5833, 0.9902, 0.5833, 1.0, 0.5, 1.0, 0.5, 0.9902, 0.5, 0.9902, 0.5, 1.0, 0.4167, 1.0, 0.4167, 0.9902, 0.4167, 0.9902, 0.4167, 1.0, 0.3333, 1.0, 0.3333, 0.9902, 0.3333, 0.9902, 0.3333, 1.0, 0.25, 1.0, 0.25, 0.9902, 0.25, 0.9902, 0.25, 1.0, 0.1667, 1.0, 0.1667, 0.9902, 0.37, 0.4578, 0.25, 0.49, 0.13, 0.4578, 0.04215, 0.37, 0.01, 0.25, 0.04215, 0.13, 0.13, 0.04215, 0.25, 0.01, 0.37, 0.04215, 0.4578, 0.13, 0.49, 0.25, 0.4578, 0.37, 0.1667, 0.9902, 0.1667, 1.0, 0.08333, 1.0, 0.08333, 0.9902, 0.08333, 0.9902, 0.08333, 1.0, 7.451e-08, 1.0, 7.451e-08, 0.9902, 0.5833, 0.9902, 0.5, 0.9902, 0.5, 0.9902, 0.5833, 0.9902, 0.5833, 0.9787, 0.6667, 0.9787, 0.6667, 0.9787, 0.5833, 0.9787, 7.451e-08, 0.9787, 0.08333, 0.9787, 0.08333, 0.9787, 7.451e-08, 0.9787, 0.5, 0.9902, 0.4167, 0.9902, 0.4167, 0.9902, 0.5, 0.9902, 0.6667, 0.9787, 0.75, 0.9787, 0.75, 0.9787, 0.6667, 0.9787, 0.08333, 0.9787, 0.1667, 0.9787, 0.1667, 0.9787, 0.08333, 0.9787, 0.4167, 0.9902, 0.3333, 0.9902, 0.3333, 0.9902, 0.4167, 0.9902, 0.75, 0.9787, 0.8333, 0.9787, 0.8333, 0.9787, 0.75, 0.9787, 1.0, 0.9902, 0.9167, 0.9902, 0.9167, 0.9902, 1.0, 0.9902, 0.1667, 0.9787, 0.25, 0.9787, 0.25, 0.9787, 0.1667, 0.9787, 0.3333, 0.9902, 0.25, 0.9902, 0.25, 0.9902, 0.3333, 0.9902, 0.8333, 0.9787, 0.9167, 0.9787, 0.9167, 0.9787, 0.8333, 0.9787, 1.0, 0.75, 1.0, 0.9787, 0.9167, 0.9787, 0.9167, 0.75, 0.9167, 0.75, 0.9167, 0.9787, 0.8333, 0.9787, 0.8333, 0.75, 0.8333, 0.75, 0.8333, 0.9787, 0.75, 0.9787, 0.75, 0.75, 0.75, 0.75, 0.75, 0.9787, 0.6667, 0.9787, 0.6667, 0.75, 0.6667, 0.75, 0.6667, 0.9787, 0.5833, 0.9787, 0.5833, 0.75, 0.5833, 0.75, 0.5833, 0.9787, 0.5, 0.9787, 0.5, 0.75, 0.5, 0.75, 0.5, 0.9787, 0.4167, 0.9787, 0.4167, 0.75, 0.4167, 0.75, 0.4167, 0.9787, 0.3333, 0.9787, 0.3333, 0.75, 0.3333, 0.75, 0.3333, 0.9787, 0.25, 0.9787, 0.25, 0.75, 0.25, 0.75, 0.25, 0.9787, 0.1667, 0.9787, 0.1667, 0.75, 0.1667, 0.75, 0.1667, 0.9787, 0.08333, 0.9787, 0.08333, 0.75, 0.08333, 0.75, 0.08333, 0.9787, 7.451e-08, 0.9787, 7.451e-08, 0.75, 0.08333, 0.9787, 0.08333, 0.9902, 7.451e-08, 0.9902, 7.451e-08, 0.9787, 0.1667, 0.9787, 0.1667, 0.9902, 0.08333, 0.9902, 0.08333, 0.9787, 0.25, 0.9787, 0.25, 0.9902, 0.1667, 0.9902, 0.1667, 0.9787, 0.3333, 0.9787, 0.3333, 0.9902, 0.25, 0.9902, 0.25, 0.9787, 0.4167, 0.9787, 0.4167, 0.9902, 0.3333, 0.9902, 0.3333, 0.9787, 0.5, 0.9787, 0.5, 0.9902, 0.4167, 0.9902, 0.4167, 0.9787, 0.5833, 0.9787, 0.5833, 0.9902, 0.5, 0.9902, 0.5, 0.9787, 0.6667, 0.9787, 0.6667, 0.9902, 0.5833, 0.9902, 0.5833, 0.9787, 0.75, 0.9787, 0.75, 0.9902, 0.6667, 0.9902, 0.6667, 0.9787, 0.8333, 0.9787, 0.8333, 0.9902, 0.75, 0.9902, 0.75, 0.9787, 0.9167, 0.9787, 0.9167, 0.9902, 0.8333, 0.9902, 0.8333, 0.9787, 1.0, 0.9787, 1.0, 0.9902, 0.9167, 0.9902, 0.9167, 0.9787, 0.5, 0.9787, 0.5833, 0.9787, 0.5833, 0.9787, 0.5, 0.9787, 0.6667, 0.9902, 0.5833, 0.9902, 0.5833, 0.9902, 0.6667, 0.9902, 0.08333, 0.9902, 7.451e-08, 0.9902, 7.451e-08, 0.9902, 0.08333, 0.9902, 0.4167, 0.9787, 0.5, 0.9787, 0.5, 0.9787, 0.4167, 0.9787, 0.75, 0.9902, 0.6667, 0.9902, 0.6667, 0.9902, 0.75, 0.9902, 0.1667, 0.9902, 0.08333, 0.9902, 0.08333, 0.9902, 0.1667, 0.9902, 0.3333, 0.9787, 0.4167, 0.9787, 0.4167, 0.9787, 0.3333, 0.9787, 0.8333, 0.9902, 0.75, 0.9902, 0.75, 0.9902, 0.8333, 0.9902, 0.9167, 0.9787, 1.0, 0.9787, 1.0, 0.9787, 0.9167, 0.9787, 0.25, 0.9902, 0.1667, 0.9902, 0.1667, 0.9902, 0.25, 0.9902, 0.25, 0.9787, 0.3333, 0.9787, 0.3333, 0.9787, 0.25, 0.9787, 0.9167, 0.9902, 0.8333, 0.9902, 0.8333, 0.9902, 0.9167, 0.9902, 1.0, 0.9902, 0.9167, 0.9902, 0.9167, 1.0, 1.0, 1.0, 0.9167, 0.9902, 0.8333, 0.9902, 0.8333, 1.0, 0.9167, 1.0, 0.8333, 0.9902, 0.75, 0.9902, 0.75, 1.0, 0.8333, 1.0, 0.75, 0.9902, 0.6667, 0.9902, 0.6667, 1.0, 0.75, 1.0, 0.6667, 0.9902, 0.5833, 0.9902, 0.5833, 1.0, 0.6667, 1.0, 0.5833, 0.9902, 0.5, 0.9902, 0.5, 1.0, 0.5833, 1.0, 0.5, 0.9902, 0.4167, 0.9902, 0.4167, 1.0, 0.5, 1.0, 0.4167, 0.9902, 0.3333, 0.9902, 0.3333, 1.0, 0.4167, 1.0, 0.3333, 0.9902, 0.25, 0.9902, 0.25, 1.0, 0.3333, 1.0, 0.25, 0.9902, 0.1667, 0.9902, 0.1667, 1.0, 0.25, 1.0, 0.37, 0.4578, 0.4578, 0.37, 0.49, 0.25, 0.4578, 0.13, 0.37, 0.04215, 0.25, 0.01, 0.13, 0.04215, 0.04215, 0.13, 0.01, 0.25, 0.04215, 0.37, 0.13, 0.4578, 0.25, 0.49, 0.1667, 0.9902, 0.08333, 0.9902, 0.08333, 1.0, 0.1667, 1.0, 0.08333, 0.9902, 7.451e-08, 0.9902, 7.451e-08, 1.0, 0.08333, 1.0, 0.5833, 0.9902, 0.5833, 0.9902, 0.5, 0.9902, 0.5, 0.9902, 0.5833, 0.9787, 0.5833, 0.9787, 0.6667, 0.9787, 0.6667, 0.9787, 7.451e-08, 0.9787, 7.451e-08, 0.9787, 0.08333, 0.9787, 0.08333, 0.9787, 0.5, 0.9902, 0.5, 0.9902, 0.4167, 0.9902, 0.4167, 0.9902, 0.6667, 0.9787, 0.6667, 0.9787, 0.75, 0.9787, 0.75, 0.9787, 0.08333, 0.9787, 0.08333, 0.9787, 0.1667, 0.9787, 0.1667, 0.9787, 0.4167, 0.9902, 0.4167, 0.9902, 0.3333, 0.9902, 0.3333, 0.9902, 0.75, 0.9787, 0.75, 0.9787, 0.8333, 0.9787, 0.8333, 0.9787, 1.0, 0.9902, 1.0, 0.9902, 0.9167, 0.9902, 0.9167, 0.9902, 0.1667, 0.9787, 0.1667, 0.9787, 0.25, 0.9787, 0.25, 0.9787, 0.3333, 0.9902, 0.3333, 0.9902, 0.25, 0.9902, 0.25, 0.9902, 0.8333, 0.9787, 0.8333, 0.9787, 0.9167, 0.9787, 0.9167, 0.9787, 1.0, 0.75, 0.9167, 0.75, 0.9167, 0.9787, 1.0, 0.9787, 0.9167, 0.75, 0.8333, 0.75, 0.8333, 0.9787, 0.9167, 0.9787, 0.8333, 0.75, 0.75, 0.75, 0.75, 0.9787, 0.8333, 0.9787, 0.75, 0.75, 0.6667, 0.75, 0.6667, 0.9787, 0.75, 0.9787, 0.6667, 0.75, 0.5833, 0.75, 0.5833, 0.9787, 0.6667, 0.9787, 0.5833, 0.75, 0.5, 0.75, 0.5, 0.9787, 0.5833, 0.9787, 0.5, 0.75, 0.4167, 0.75, 0.4167, 0.9787, 0.5, 0.9787, 0.4167, 0.75, 0.3333, 0.75, 0.3333, 0.9787, 0.4167, 0.9787, 0.3333, 0.75, 0.25, 0.75, 0.25, 0.9787, 0.3333, 0.9787, 0.25, 0.75, 0.1667, 0.75, 0.1667, 0.9787, 0.25, 0.9787, 0.1667, 0.75, 0.08333, 0.75, 0.08333, 0.9787, 0.1667, 0.9787, 0.08333, 0.75, 7.451e-08, 0.75, 7.451e-08, 0.9787, 0.08333, 0.9787, 0.08333, 0.9787, 7.451e-08, 0.9787, 7.451e-08, 0.9902, 0.08333, 0.9902, 0.1667, 0.9787, 0.08333, 0.9787, 0.08333, 0.9902, 0.1667, 0.9902, 0.25, 0.9787, 0.1667, 0.9787, 0.1667, 0.9902, 0.25, 0.9902, 0.3333, 0.9787, 0.25, 0.9787, 0.25, 0.9902, 0.3333, 0.9902, 0.4167, 0.9787, 0.3333, 0.9787, 0.3333, 0.9902, 0.4167, 0.9902, 0.5, 0.9787, 0.4167, 0.9787, 0.4167, 0.9902, 0.5, 0.9902, 0.5833, 0.9787, 0.5, 0.9787, 0.5, 0.9902, 0.5833, 0.9902, 0.6667, 0.9787, 0.5833, 0.9787, 0.5833, 0.9902, 0.6667, 0.9902, 0.75, 0.9787, 0.6667, 0.9787, 0.6667, 0.9902, 0.75, 0.9902, 0.8333, 0.9787, 0.75, 0.9787, 0.75, 0.9902, 0.8333, 0.9902, 0.9167, 0.9787, 0.8333, 0.9787, 0.8333, 0.9902, 0.9167, 0.9902, 1.0, 0.9787, 0.9167, 0.9787, 0.9167, 0.9902, 1.0, 0.9902, 0.5, 0.9787, 0.5, 0.9787, 0.5833, 0.9787, 0.5833, 0.9787, 0.6667, 0.9902, 0.6667, 0.9902, 0.5833, 0.9902, 0.5833, 0.9902, 0.08333, 0.9902, 0.08333, 0.9902, 7.451e-08, 0.9902, 7.451e-08, 0.9902, 0.4167, 0.9787, 0.4167, 0.9787, 0.5, 0.9787, 0.5, 0.9787, 0.75, 0.9902, 0.75, 0.9902, 0.6667, 0.9902, 0.6667, 0.9902, 0.1667, 0.9902, 0.1667, 0.9902, 0.08333, 0.9902, 0.08333, 0.9902, 0.3333, 0.9787, 0.3333, 0.9787, 0.4167, 0.9787, 0.4167, 0.9787, 0.8333, 0.9902, 0.8333, 0.9902, 0.75, 0.9902, 0.75, 0.9902, 0.9167, 0.9787, 0.9167, 0.9787, 1.0, 0.9787, 1.0, 0.9787, 0.25, 0.9902, 0.25, 0.9902, 0.1667, 0.9902, 0.1667, 0.9902, 0.25, 0.9787, 0.25, 0.9787, 0.3333, 0.9787, 0.3333, 0.9787, 0.9167, 0.9902, 0.9167, 0.9902, 0.8333, 0.9902, 0.8333, 0.9902])
me_cylinder_001.materials.append(mat_material_001)
me_cylinder_001.update()
me_cylinder_002 = bpy.data.meshes.new('Cylinder.002')
me_cylinder_002.from_pydata([(0.0, 0.3, -1.0), (0.007784, 0.2818, 1.098), (0.1308, 0.1773, -1.0), (0.1335, 0.1709, 1.034), (0.2194, -0.03453, -1.0), (0.2151, -0.02435, 0.9451), (0.1754, -0.1265, -1.0), (0.1775, -0.1313, 0.9191), (-0.03668, -0.2144, -1.0), (-0.03457, -0.2194, 0.9201), (-0.1308, -0.1773, -1.0), (-0.1349, -0.1676, 0.9478), (-0.2194, 0.03453, -1.0), (-0.2165, 0.0277, 1.037), (-0.2121, 0.2121, -1.0), (-0.2043, 0.1938, 1.099), (0.0225, 0.2289, -1.117), (0.1496, 0.1334, -1.086), (0.21, -0.01258, -1.103), (0.1699, -0.1135, -1.123), (-0.04223, -0.2015, -1.123), (-0.1402, -0.1553, -1.103), (-0.2006, -0.009363, -1.086), (-0.1896, 0.141, -1.117), (0.04702, 0.1903, -1.198), (0.1656, 0.09605, -1.184), (0.2016, 0.007169, -1.196), (0.1612, -0.0934, -1.199), (-0.05085, -0.1814, -1.2), (-0.1486, -0.1356, -1.196), (-0.1846, -0.04667, -1.184), (-0.1651, 0.1024, -1.198), (0.0649, 0.1486, -1.263), (0.1834, 0.05436, -1.275), (0.1904, 0.03314, -1.269), (0.1523, -0.07245, -1.232), (-0.0596, -0.1609, -1.234), (-0.1591, -0.1111, -1.273), (-0.1668, -0.08837, -1.275), (-0.1472, 0.06072, -1.263), (0.1093, 0.1443, 1.028), (0.005229, 0.2361, 1.081), (0.1768, -0.01732, 0.9546), (0.1457, -0.1058, 0.933), (-0.02983, -0.1787, 0.9339), (-0.1129, -0.1359, 0.9568), (-0.1804, 0.02576, 1.03), (-0.1703, 0.1632, 1.082), (0.1093, 0.1443, 0.9872), (0.005229, 0.2361, 1.04), (0.1768, -0.01732, 0.9135), (0.1457, -0.1058, 0.8919), (-0.02983, -0.1787, 0.8928), (-0.1129, -0.1359, 0.9157), (-0.1804, 0.02576, 0.9894), (-0.1703, 0.1632, 1.041)], [], [(0, 1, 3, 2), (2, 3, 5, 4), (4, 5, 7, 6), (6, 7, 9, 8), (8, 9, 11, 10), (10, 11, 13, 12), (13, 11, 45, 46), (12, 13, 15, 14), (14, 15, 1, 0), (10, 12, 22, 21), (19, 20, 28, 27), (6, 8, 20, 19), (12, 14, 23, 22), (2, 4, 18, 17), (8, 10, 21, 20), (14, 0, 16, 23), (0, 2, 17, 16), (4, 6, 19, 18), (31, 24, 32, 39), (17, 18, 26, 25), (22, 23, 31, 30), (20, 21, 29, 28), (18, 19, 27, 26), (16, 17, 25, 24), (23, 16, 24, 31), (21, 22, 30, 29), (32, 33, 34, 35, 36, 37, 38, 39), (29, 30, 38, 37), (27, 28, 36, 35), (25, 26, 34, 33), (30, 31, 39, 38), (28, 29, 37, 36), (26, 27, 35, 34), (24, 25, 33, 32), (40, 41, 49, 48), (9, 7, 43, 44), (15, 13, 46, 47), (5, 3, 40, 42), (11, 9, 44, 45), (1, 15, 47, 41), (3, 1, 41, 40), (7, 5, 42, 43), (48, 49, 55, 54, 53, 52, 51, 50), (41, 47, 55, 49), (46, 45, 53, 54), (44, 43, 51, 52), (42, 40, 48, 50), (47, 46, 54, 55), (45, 44, 52, 53), (43, 42, 50, 51)])
_uv = me_cylinder_002.uv_layers.new(name='UVMap')
_uv.uv.foreach_set('vector', [1.0, 0.5, 1.0, 1.0, 0.875, 1.0, 0.875, 0.5, 0.875, 0.5, 0.875, 1.0, 0.75, 1.0, 0.75, 0.5, 0.75, 0.5, 0.75, 1.0, 0.625, 1.0, 0.625, 0.5, 0.625, 0.5, 0.625, 1.0, 0.5, 1.0, 0.5, 0.5, 0.5, 0.5, 0.5, 1.0, 0.375, 1.0, 0.375, 0.5, 0.375, 0.5, 0.375, 1.0, 0.25, 1.0, 0.25, 0.5, 0.25, 1.0, 0.375, 1.0, 0.375, 1.0, 0.25, 1.0, 0.25, 0.5, 0.25, 1.0, 0.125, 1.0, 0.125, 0.5, 0.125, 0.5, 0.125, 1.0, 0.0, 1.0, 0.0, 0.5, 0.375, 0.5, 0.25, 0.5, 0.25, 0.5, 0.375, 0.5, 0.625, 0.5, 0.5, 0.5, 0.5, 0.5, 0.625, 0.5, 0.625, 0.5, 0.5, 0.5, 0.5, 0.5, 0.625, 0.5, 0.25, 0.5, 0.125, 0.5, 0.125, 0.5, 0.25, 0.5, 0.875, 0.5, 0.75, 0.5, 0.75, 0.5, 0.875, 0.5, 0.5, 0.5, 0.375, 0.5, 0.375, 0.5, 0.5, 0.5, 0.125, 0.5, 0.0, 0.5, 0.0, 0.5, 0.125, 0.5, 1.0, 0.5, 0.875, 0.5, 0.875, 0.5, 1.0, 0.5, 0.75, 0.5, 0.625, 0.5, 0.625, 0.5, 0.75, 0.5, 0.125, 0.5, 0.0, 0.5, 0.0, 0.5, 0.125, 0.5, 0.875, 0.5, 0.75, 0.5, 0.75, 0.5, 0.875, 0.5, 0.25, 0.5, 0.125, 0.5, 0.125, 0.5, 0.25, 0.5, 0.5, 0.5, 0.375, 0.5, 0.375, 0.5, 0.5, 0.5, 0.75, 0.5, 0.625, 0.5, 0.625, 0.5, 0.75, 0.5, 1.0, 0.5, 0.875, 0.5, 0.875, 0.5, 1.0, 0.5, 0.125, 0.5, 0.0, 0.5, 0.0, 0.5, 0.125, 0.5, 0.375, 0.5, 0.25, 0.5, 0.25, 0.5, 0.375, 0.5, 0.75, 0.49, 0.9197, 0.4197, 0.99, 0.25, 0.9197, 0.08029, 0.75, 0.01, 0.5803, 0.08029, 0.51, 0.25, 0.5803, 0.4197, 0.375, 0.5, 0.25, 0.5, 0.25, 0.5, 0.375, 0.5, 0.625, 0.5, 0.5, 0.5, 0.5, 0.5, 0.625, 0.5, 0.875, 0.5, 0.75, 0.5, 0.75, 0.5, 0.875, 0.5, 0.25, 0.5, 0.125, 0.5, 0.125, 0.5, 0.25, 0.5, 0.5, 0.5, 0.375, 0.5, 0.375, 0.5, 0.5, 0.5, 0.75, 0.5, 0.625, 0.5, 0.625, 0.5, 0.75, 0.5, 1.0, 0.5, 0.875, 0.5, 0.875, 0.5, 1.0, 0.5, 0.875, 1.0, 1.0, 1.0, 1.0, 1.0, 0.875, 1.0, 0.5, 1.0, 0.625, 1.0, 0.625, 1.0, 0.5, 1.0, 0.125, 1.0, 0.25, 1.0, 0.25, 1.0, 0.125, 1.0, 0.75, 1.0, 0.875, 1.0, 0.875, 1.0, 0.75, 1.0, 0.375, 1.0, 0.5, 1.0, 0.5, 1.0, 0.375, 1.0, 0.0, 1.0, 0.125, 1.0, 0.125, 1.0, 0.0, 1.0, 0.875, 1.0, 1.0, 1.0, 1.0, 1.0, 0.875, 1.0, 0.625, 1.0, 0.75, 1.0, 0.75, 1.0, 0.625, 1.0, 0.4197, 0.4197, 0.25, 0.49, 0.08029, 0.4197, 0.01, 0.25, 0.08029, 0.08029, 0.25, 0.01, 0.4197, 0.08029, 0.49, 0.25, 0.0, 1.0, 0.125, 1.0, 0.125, 1.0, 0.0, 1.0, 0.25, 1.0, 0.375, 1.0, 0.375, 1.0, 0.25, 1.0, 0.5, 1.0, 0.625, 1.0, 0.625, 1.0, 0.5, 1.0, 0.75, 1.0, 0.875, 1.0, 0.875, 1.0, 0.75, 1.0, 0.125, 1.0, 0.25, 1.0, 0.25, 1.0, 0.125, 1.0, 0.375, 1.0, 0.5, 1.0, 0.5, 1.0, 0.375, 1.0, 0.625, 1.0, 0.75, 1.0, 0.75, 1.0, 0.625, 1.0])
me_cylinder_002.materials.append(mat_material_001)
me_cylinder_002.update()
me_cylinder_003 = bpy.data.meshes.new('Cylinder.003')
me_cylinder_003.from_pydata([(0.0, 0.3, -1.0), (0.0, 0.3, 1.0), (0.1308, 0.1773, -1.0), (0.1308, 0.1773, 0.9492), (-0.2194, 0.03453, -1.0), (-0.2194, 0.03453, 0.9492), (-0.2121, 0.2121, -1.0), (-0.2121, 0.2121, 1.0), (-0.004847, 0.3113, -1.0), (0.1259, 0.1886, -1.0), (0.1259, 0.1886, 0.9492), (-0.004847, 0.3113, 1.0), (-0.2243, 0.04584, 0.9492), (-0.2243, 0.04584, -1.0), (-0.217, 0.2234, -1.0), (-0.217, 0.2234, 1.0), (0.05696, 0.1671, -1.301), (0.1877, 0.04434, -1.301), (-0.1625, -0.09838, -1.301), (-0.1552, 0.07922, -1.301), (0.05212, 0.1784, -1.301), (0.1829, 0.05565, -1.301), (-0.1673, -0.08707, -1.301), (-0.16, 0.09053, -1.301)], [], [(0, 2, 3, 1), (4, 6, 7, 5), (6, 0, 1, 7), (8, 11, 10, 9), (13, 12, 15, 14), (14, 15, 11, 8), (6, 4, 18, 19), (5, 7, 15, 12), (4, 5, 12, 13), (14, 8, 20, 23), (7, 1, 11, 15), (2, 0, 16, 17), (3, 2, 9, 10), (1, 3, 10, 11), (16, 19, 23, 20), (17, 16, 20, 21), (19, 18, 22, 23), (9, 2, 17, 21), (8, 9, 21, 20), (0, 6, 19, 16), (13, 14, 23, 22), (4, 13, 22, 18)])
_uv = me_cylinder_003.uv_layers.new(name='UVMap')
_uv.uv.foreach_set('vector', [1.0, 0.5, 0.875, 0.5, 0.875, 1.0, 1.0, 1.0, 0.25, 0.5, 0.125, 0.5, 0.125, 1.0, 0.25, 1.0, 0.125, 0.5, 0.0, 0.5, 0.0, 1.0, 0.125, 1.0, 1.0, 0.5, 1.0, 1.0, 0.875, 1.0, 0.875, 0.5, 0.25, 0.5, 0.25, 1.0, 0.125, 1.0, 0.125, 0.5, 0.125, 0.5, 0.125, 1.0, 0.0, 1.0, 0.0, 0.5, 0.125, 0.5, 0.25, 0.5, 0.25, 0.5, 0.125, 0.5, 0.25, 1.0, 0.125, 1.0, 0.125, 1.0, 0.25, 1.0, 0.25, 0.5, 0.25, 1.0, 0.25, 1.0, 0.25, 0.5, 0.125, 0.5, 0.0, 0.5, 0.0, 0.5, 0.125, 0.5, 0.125, 1.0, 0.0, 1.0, 0.0, 1.0, 0.125, 1.0, 0.875, 0.5, 1.0, 0.5, 1.0, 0.5, 0.875, 0.5, 0.875, 1.0, 0.875, 0.5, 0.875, 0.5, 0.875, 1.0, 1.0, 1.0, 0.875, 1.0, 0.875, 1.0, 1.0, 1.0, 0.0, 0.5, 0.125, 0.5, 0.125, 0.5, 0.0, 0.5, 0.875, 0.5, 1.0, 0.5, 1.0, 0.5, 0.875, 0.5, 0.125, 0.5, 0.25, 0.5, 0.25, 0.5, 0.125, 0.5, 0.875, 0.5, 0.875, 0.5, 0.875, 0.5, 0.875, 0.5, 1.0, 0.5, 0.875, 0.5, 0.875, 0.5, 1.0, 0.5, 0.0, 0.5, 0.125, 0.5, 0.125, 0.5, 0.0, 0.5, 0.25, 0.5, 0.125, 0.5, 0.125, 0.5, 0.25, 0.5, 0.25, 0.5, 0.25, 0.5, 0.25, 0.5, 0.25, 0.5])
me_cylinder_003.materials.append(mat_material)
me_cylinder_003.update()
me_cylinder_004 = bpy.data.meshes.new('Cylinder.004')
me_cylinder_004.from_pydata([(-6.78e-09, 0.3, -0.9023), (9.228e-09, 0.3, 0.867), (0.1308, 0.1773, -0.9023), (0.1308, 0.1773, 1.0), (-0.2194, 0.03453, -0.9023), (-0.2194, 0.03453, 1.0), (-0.2121, 0.2121, -0.9023), (-0.2121, 0.2121, 0.867), (-0.004847, 0.3113, -0.9023), (0.1259, 0.1886, -0.9023), (0.1259, 0.1886, 1.0), (-0.004847, 0.3113, 0.867), (-0.2243, 0.04584, 1.0), (-0.2243, 0.04584, -0.9023), (-0.217, 0.2234, -0.9023), (-0.217, 0.2234, 0.867), (0.009622, 0.2775, -1.182), (0.1404, 0.1548, -1.182), (-0.2098, 0.01208, -1.182), (-0.2025, 0.1897, -1.182), (0.004776, 0.2889, -1.182), (0.1355, 0.1661, -1.182), (-0.2147, 0.02339, -1.182), (-0.2074, 0.201, -1.182)], [], [(0, 2, 3, 1), (4, 6, 7, 5), (6, 0, 1, 7), (8, 11, 10, 9), (13, 12, 15, 14), (14, 15, 11, 8), (9, 2, 17, 21), (5, 7, 15, 12), (4, 5, 12, 13), (6, 4, 18, 19), (7, 1, 11, 15), (14, 8, 20, 23), (3, 2, 9, 10), (1, 3, 10, 11), (16, 19, 23, 20), (17, 16, 20, 21), (19, 18, 22, 23), (8, 9, 21, 20), (0, 6, 19, 16), (13, 14, 23, 22), (4, 13, 22, 18), (2, 0, 16, 17)])
_uv = me_cylinder_004.uv_layers.new(name='UVMap')
_uv.uv.foreach_set('vector', [1.0, 0.5, 0.875, 0.5, 0.875, 1.0, 1.0, 1.0, 0.25, 0.5, 0.125, 0.5, 0.125, 1.0, 0.25, 1.0, 0.125, 0.5, 0.0, 0.5, 0.0, 1.0, 0.125, 1.0, 1.0, 0.5, 1.0, 1.0, 0.875, 1.0, 0.875, 0.5, 0.25, 0.5, 0.25, 1.0, 0.125, 1.0, 0.125, 0.5, 0.125, 0.5, 0.125, 1.0, 0.0, 1.0, 0.0, 0.5, 0.875, 0.5, 0.875, 0.5, 0.875, 0.5, 0.875, 0.5, 0.25, 1.0, 0.125, 1.0, 0.125, 1.0, 0.25, 1.0, 0.25, 0.5, 0.25, 1.0, 0.25, 1.0, 0.25, 0.5, 0.125, 0.5, 0.25, 0.5, 0.25, 0.5, 0.125, 0.5, 0.125, 1.0, 0.0, 1.0, 0.0, 1.0, 0.125, 1.0, 0.125, 0.5, 0.0, 0.5, 0.0, 0.5, 0.125, 0.5, 0.875, 1.0, 0.875, 0.5, 0.875, 0.5, 0.875, 1.0, 1.0, 1.0, 0.875, 1.0, 0.875, 1.0, 1.0, 1.0, 0.0, 0.5, 0.125, 0.5, 0.125, 0.5, 0.0, 0.5, 0.875, 0.5, 1.0, 0.5, 1.0, 0.5, 0.875, 0.5, 0.125, 0.5, 0.25, 0.5, 0.25, 0.5, 0.125, 0.5, 1.0, 0.5, 0.875, 0.5, 0.875, 0.5, 1.0, 0.5, 0.0, 0.5, 0.125, 0.5, 0.125, 0.5, 0.0, 0.5, 0.25, 0.5, 0.125, 0.5, 0.125, 0.5, 0.25, 0.5, 0.25, 0.5, 0.25, 0.5, 0.25, 0.5, 0.25, 0.5, 0.875, 0.5, 1.0, 0.5, 1.0, 0.5, 0.875, 0.5])
me_cylinder_004.update()
me_cylinder_005 = bpy.data.meshes.new('Cylinder.005')
me_cylinder_005.from_pydata([(-0.08976, 0.3, -1.561), (0.05805, 0.3, 0.9911), (0.1224, 0.2121, -1.561), (0.2642, 0.2121, 1.12), (0.2102, -1.921e-08, -1.561), (0.3496, -1.381e-08, 1.173), (0.1224, -0.2121, -1.561), (0.2642, -0.2121, 1.12), (-0.08976, -0.3, -1.561), (0.05805, -0.3, 0.9911), (-0.3019, -0.2121, -1.561), (-0.1481, -0.2121, 0.8626), (-0.3898, -1.921e-08, -1.561), (-0.2335, 4.438e-09, 0.8094), (-0.3019, 0.2121, -1.561), (-0.1481, 0.2121, 0.8626), (-0.1313, 0.2504, -0.8838), (-0.06292, 0.2784, -0.2284), (0.02792, 0.3, 0.233), (0.02149, 0.2555, 0.5794), (0.2021, 0.1806, 0.5794), (0.2401, 0.2121, 0.233), (0.134, 0.1969, -0.2284), (0.04574, 0.177, -0.8838), (0.2769, -2.157e-09, 0.5794), (0.3279, -5.355e-10, 0.233), (0.2155, 9.471e-10, -0.2284), (0.1191, -7.481e-09, -0.8838), (0.2021, -0.1806, 0.5794), (0.2401, -0.2121, 0.233), (0.134, -0.1969, -0.2284), (0.04574, -0.177, -0.8838), (0.02149, -0.2555, 0.5794), (0.02792, -0.3, 0.233), (-0.06292, -0.2784, -0.2284), (-0.1313, -0.2504, -0.8838), (-0.1591, -0.1806, 0.5794), (-0.1842, -0.2121, 0.233), (-0.2598, -0.1969, -0.2284), (-0.3083, -0.177, -0.8838), (-0.234, -2.157e-09, 0.5794), (-0.2721, -5.355e-10, 0.233), (-0.3413, 9.471e-10, -0.2284), (-0.3817, -7.481e-09, -0.8838), (-0.1591, 0.1806, 0.5794), (-0.1842, 0.2121, 0.233), (-0.2598, 0.1969, -0.2284), (-0.3083, 0.177, -0.8838), (-0.08976, 0.1625, -1.834), (0.02514, 0.1149, -1.834), (0.07273, -2.406e-08, -1.834), (0.02514, -0.1149, -1.834), (-0.08976, -0.1625, -1.834), (-0.2047, -0.1149, -1.834), (-0.2523, -2.406e-08, -1.834), (-0.2047, 0.1149, -1.834)], [], [(19, 1, 3, 20), (20, 3, 5, 24), (24, 5, 7, 28), (28, 7, 9, 32), (32, 9, 11, 36), (36, 11, 13, 40), (3, 1, 15, 13, 11, 9, 7, 5), (40, 13, 15, 44), (44, 15, 1, 19), (2, 4, 50, 49), (14, 47, 16, 0), (47, 46, 17, 16), (46, 45, 18, 17), (45, 44, 19, 18), (12, 43, 47, 14), (43, 42, 46, 47), (42, 41, 45, 46), (41, 40, 44, 45), (10, 39, 43, 12), (39, 38, 42, 43), (38, 37, 41, 42), (37, 36, 40, 41), (8, 35, 39, 10), (35, 34, 38, 39), (34, 33, 37, 38), (33, 32, 36, 37), (6, 31, 35, 8), (31, 30, 34, 35), (30, 29, 33, 34), (29, 28, 32, 33), (4, 27, 31, 6), (27, 26, 30, 31), (26, 25, 29, 30), (25, 24, 28, 29), (2, 23, 27, 4), (23, 22, 26, 27), (22, 21, 25, 26), (21, 20, 24, 25), (0, 16, 23, 2), (16, 17, 22, 23), (17, 18, 21, 22), (18, 19, 20, 21), (48, 49, 50, 51, 52, 53, 54, 55), (8, 10, 53, 52), (14, 0, 48, 55), (0, 2, 49, 48), (4, 6, 51, 50), (10, 12, 54, 53), (6, 8, 52, 51), (12, 14, 55, 54)])
_uv = me_cylinder_005.uv_layers.new(name='UVMap')
_uv.uv.foreach_set('vector', [1.0, 0.9, 1.0, 1.0, 0.875, 1.0, 0.875, 0.9, 0.875, 0.9, 0.875, 1.0, 0.75, 1.0, 0.75, 0.9, 0.75, 0.9, 0.75, 1.0, 0.625, 1.0, 0.625, 0.9, 0.625, 0.9, 0.625, 1.0, 0.5, 1.0, 0.5, 0.9, 0.5, 0.9, 0.5, 1.0, 0.375, 1.0, 0.375, 0.9, 0.375, 0.9, 0.375, 1.0, 0.25, 1.0, 0.25, 0.9, 0.4197, 0.4197, 0.25, 0.49, 0.08029, 0.4197, 0.01, 0.25, 0.08029, 0.08029, 0.25, 0.01, 0.4197, 0.08029, 0.49, 0.25, 0.25, 0.9, 0.25, 1.0, 0.125, 1.0, 0.125, 0.9, 0.125, 0.9, 0.125, 1.0, 0.0, 1.0, 0.0, 0.9, 0.875, 0.5, 0.75, 0.5, 0.75, 0.5, 0.875, 0.5, 0.125, 0.5, 0.125, 0.6, 0.0, 0.6, 0.0, 0.5, 0.125, 0.6, 0.125, 0.7, 0.0, 0.7, 0.0, 0.6, 0.125, 0.7, 0.125, 0.8, 0.0, 0.8, 0.0, 0.7, 0.125, 0.8, 0.125, 0.9, 0.0, 0.9, 0.0, 0.8, 0.25, 0.5, 0.25, 0.6, 0.125, 0.6, 0.125, 0.5, 0.25, 0.6, 0.25, 0.7, 0.125, 0.7, 0.125, 0.6, 0.25, 0.7, 0.25, 0.8, 0.125, 0.8, 0.125, 0.7, 0.25, 0.8, 0.25, 0.9, 0.125, 0.9, 0.125, 0.8, 0.375, 0.5, 0.375, 0.6, 0.25, 0.6, 0.25, 0.5, 0.375, 0.6, 0.375, 0.7, 0.25, 0.7, 0.25, 0.6, 0.375, 0.7, 0.375, 0.8, 0.25, 0.8, 0.25, 0.7, 0.375, 0.8, 0.375, 0.9, 0.25, 0.9, 0.25, 0.8, 0.5, 0.5, 0.5, 0.6, 0.375, 0.6, 0.375, 0.5, 0.5, 0.6, 0.5, 0.7, 0.375, 0.7, 0.375, 0.6, 0.5, 0.7, 0.5, 0.8, 0.375, 0.8, 0.375, 0.7, 0.5, 0.8, 0.5, 0.9, 0.375, 0.9, 0.375, 0.8, 0.625, 0.5, 0.625, 0.6, 0.5, 0.6, 0.5, 0.5, 0.625, 0.6, 0.625, 0.7, 0.5, 0.7, 0.5, 0.6, 0.625, 0.7, 0.625, 0.8, 0.5, 0.8, 0.5, 0.7, 0.625, 0.8, 0.625, 0.9, 0.5, 0.9, 0.5, 0.8, 0.75, 0.5, 0.75, 0.6, 0.625, 0.6, 0.625, 0.5, 0.75, 0.6, 0.75, 0.7, 0.625, 0.7, 0.625, 0.6, 0.75, 0.7, 0.75, 0.8, 0.625, 0.8, 0.625, 0.7, 0.75, 0.8, 0.75, 0.9, 0.625, 0.9, 0.625, 0.8, 0.875, 0.5, 0.875, 0.6, 0.75, 0.6, 0.75, 0.5, 0.875, 0.6, 0.875, 0.7, 0.75, 0.7, 0.75, 0.6, 0.875, 0.7, 0.875, 0.8, 0.75, 0.8, 0.75, 0.7, 0.875, 0.8, 0.875, 0.9, 0.75, 0.9, 0.75, 0.8, 1.0, 0.5, 1.0, 0.6, 0.875, 0.6, 0.875, 0.5, 1.0, 0.6, 1.0, 0.7, 0.875, 0.7, 0.875, 0.6, 1.0, 0.7, 1.0, 0.8, 0.875, 0.8, 0.875, 0.7, 1.0, 0.8, 1.0, 0.9, 0.875, 0.9, 0.875, 0.8, 0.75, 0.49, 0.9197, 0.4197, 0.99, 0.25, 0.9197, 0.08029, 0.75, 0.01, 0.5803, 0.08029, 0.51, 0.25, 0.5803, 0.4197, 0.5, 0.5, 0.375, 0.5, 0.375, 0.5, 0.5, 0.5, 0.125, 0.5, 0.0, 0.5, 0.0, 0.5, 0.125, 0.5, 1.0, 0.5, 0.875, 0.5, 0.875, 0.5, 1.0, 0.5, 0.75, 0.5, 0.625, 0.5, 0.625, 0.5, 0.75, 0.5, 0.375, 0.5, 0.25, 0.5, 0.25, 0.5, 0.375, 0.5, 0.625, 0.5, 0.5, 0.5, 0.5, 0.5, 0.625, 0.5, 0.25, 0.5, 0.125, 0.5, 0.125, 0.5, 0.25, 0.5])
me_cylinder_005.materials.append(mat_material)
me_cylinder_005.update()
me_cube_003 = bpy.data.meshes.new('Cube.003')
me_cube_003.from_pydata([(-1.971, -1.0, 0.3131), (-2.75, -1.0, 0.997), (-1.971, 1.0, 0.3131), (-2.75, 1.0, 0.997), (0.7597, -1.0, 0.3131), (0.7597, -1.0, 0.997), (0.7597, 1.0, 0.3131), (0.7597, 1.0, 0.997), (-1.91, -1.0, -0.1557), (-1.91, 1.0, -0.1557), (0.7597, -1.0, -0.1557), (0.7597, 1.0, -0.1557), (-2.465, -1.0, -1.033), (-2.465, 1.0, -1.033), (-0.1417, -1.0, -0.6605), (-0.1417, 1.0, -0.6605), (-1.0, -1.0, -1.358), (-1.0, 1.0, -1.358), (-0.4302, -1.0, -1.346), (-0.4302, 1.0, -1.346), (-4.578, 1.0, -1.033), (-4.578, -1.0, -1.033), (-4.786, 1.0, -1.358), (-4.786, -1.0, -1.358), (-4.891, 1.0, -0.6004), (-4.891, -1.0, -0.6004), (-5.047, 1.0, -1.098), (-5.047, -1.0, -1.098), (-5.535, 1.0, -0.41), (-5.535, -1.0, -0.41), (-5.968, 1.0, -0.9768), (-5.968, -1.0, -0.9768)], [], [(0, 1, 3, 2), (2, 3, 7, 6), (6, 7, 5, 4), (4, 5, 1, 0), (2, 6, 11, 9), (7, 3, 1, 5), (10, 8, 12, 14), (0, 2, 9, 8), (6, 4, 10, 11), (4, 0, 8, 10), (15, 14, 18, 19), (9, 11, 15, 13), (11, 10, 14, 15), (8, 9, 13, 12), (17, 19, 18, 16), (17, 16, 23, 22), (14, 12, 16, 18), (13, 15, 19, 17), (23, 21, 25, 27), (16, 12, 21, 23), (12, 13, 20, 21), (13, 17, 22, 20), (24, 26, 30, 28), (22, 23, 27, 26), (20, 22, 26, 24), (21, 20, 24, 25), (29, 28, 30, 31), (25, 24, 28, 29), (27, 25, 29, 31), (26, 27, 31, 30)])
_uv = me_cube_003.uv_layers.new(name='UVMap')
_uv.uv.foreach_set('vector', [0.375, 0.0, 0.625, 0.0, 0.625, 0.25, 0.375, 0.25, 0.375, 0.25, 0.625, 0.25, 0.625, 0.5, 0.375, 0.5, 0.375, 0.5, 0.625, 0.5, 0.625, 0.75, 0.375, 0.75, 0.375, 0.75, 0.625, 0.75, 0.625, 1.0, 0.375, 1.0, 0.375, 0.25, 0.375, 0.5, 0.375, 0.5, 0.375, 0.25, 0.625, 0.5, 0.875, 0.5, 0.875, 0.75, 0.625, 0.75, 0.375, 0.75, 0.375, 1.0, 0.375, 1.0, 0.375, 0.75, 0.375, 0.0, 0.375, 0.25, 0.375, 0.25, 0.375, 0.0, 0.375, 0.5, 0.375, 0.75, 0.375, 0.75, 0.375, 0.5, 0.375, 0.75, 0.375, 1.0, 0.375, 1.0, 0.375, 0.75, 0.375, 0.5, 0.375, 0.75, 0.375, 0.75, 0.375, 0.5, 0.375, 0.25, 0.375, 0.5, 0.375, 0.5, 0.375, 0.25, 0.375, 0.5, 0.375, 0.75, 0.375, 0.75, 0.375, 0.5, 0.375, 0.0, 0.375, 0.25, 0.375, 0.25, 0.375, 0.0, 0.125, 0.5, 0.375, 0.5, 0.375, 0.75, 0.125, 0.75, 0.125, 0.5, 0.125, 0.75, 0.125, 0.75, 0.125, 0.5, 0.375, 0.75, 0.375, 1.0, 0.375, 1.0, 0.375, 0.75, 0.375, 0.25, 0.375, 0.5, 0.375, 0.5, 0.375, 0.25, 0.375, 1.0, 0.375, 1.0, 0.375, 1.0, 0.375, 1.0, 0.375, 1.0, 0.375, 1.0, 0.375, 1.0, 0.375, 1.0, 0.375, 0.0, 0.375, 0.25, 0.375, 0.25, 0.375, 0.0, 0.375, 0.25, 0.375, 0.25, 0.375, 0.25, 0.375, 0.25, 0.375, 0.25, 0.375, 0.25, 0.375, 0.25, 0.375, 0.25, 0.125, 0.5, 0.125, 0.75, 0.125, 0.75, 0.125, 0.5, 0.375, 0.25, 0.375, 0.25, 0.375, 0.25, 0.375, 0.25, 0.375, 0.0, 0.375, 0.25, 0.375, 0.25, 0.375, 0.0, 0.375, 0.0, 0.375, 0.25, 0.375, 0.25, 0.375, 0.0, 0.375, 0.0, 0.375, 0.25, 0.375, 0.25, 0.375, 0.0, 0.375, 1.0, 0.375, 1.0, 0.375, 1.0, 0.375, 1.0, 0.125, 0.5, 0.125, 0.75, 0.125, 0.75, 0.125, 0.5])
me_cube_003.update()
me_sphere = bpy.data.meshes.new('Sphere')
me_sphere.from_pydata([(0.05403, 0.05403, 0.1052), (0.08742, 0.08742, 0.04017), (0.08743, 0.08743, -3.059), (0.05403, 0.05403, -3.124), (0.07641, 0.0, 0.1052), (0.1236, 0.0, 0.04017), (0.1236, 4.056e-07, -3.059), (0.07641, 4.056e-07, -3.124), (0.05403, -0.05403, 0.1052), (0.08742, -0.08742, 0.04017), (0.08743, -0.08742, -3.059), (0.05403, -0.05403, -3.124), (0.0, -0.07641, 0.1052), (0.0, -0.1236, 0.04017), (5.878e-07, -0.1236, -3.059), (5.878e-07, -0.07641, -3.124), (-0.05403, -0.05403, 0.1052), (-0.08742, -0.08742, 0.04017), (-0.08742, -0.08742, -3.059), (-0.05403, -0.05403, -3.124), (5.878e-07, 4.056e-07, -3.149), (0.0, 0.0, 0.13), (-0.07641, 0.0, 0.1052), (-0.1236, 0.0, 0.04017), (-0.1236, 4.056e-07, -3.059), (-0.07641, 4.056e-07, -3.124), (-0.05403, 0.05403, 0.1052), (-0.08742, 0.08742, 0.04017), (-0.08742, 0.08743, -3.059), (-0.05403, 0.05403, -3.124), (0.0, 0.07641, 0.1052), (0.0, 0.1236, 0.04017), (5.878e-07, 0.1236, -3.059), (5.878e-07, 0.07641, -3.124)], [], [(20, 33, 3), (32, 31, 1, 2), (30, 21, 0), (33, 32, 2, 3), (31, 30, 0, 1), (3, 2, 6, 7), (1, 0, 4, 5), (20, 3, 7), (2, 1, 5, 6), (0, 21, 4), (7, 6, 10, 11), (5, 4, 8, 9), (20, 7, 11), (6, 5, 9, 10), (4, 21, 8), (11, 10, 14, 15), (9, 8, 12, 13), (20, 11, 15), (10, 9, 13, 14), (8, 21, 12), (15, 14, 18, 19), (13, 12, 16, 17), (20, 15, 19), (14, 13, 17, 18), (12, 21, 16), (19, 18, 24, 25), (17, 16, 22, 23), (20, 19, 25), (18, 17, 23, 24), (16, 21, 22), (25, 24, 28, 29), (23, 22, 26, 27), (20, 25, 29), (24, 23, 27, 28), (22, 21, 26), (29, 28, 32, 33), (27, 26, 30, 31), (20, 29, 33), (28, 27, 31, 32), (26, 21, 30)])
_uv = me_sphere.uv_layers.new(name='UVMap')
_uv.uv.foreach_set('vector', [0.6875, 0.0, 0.75, 0.2, 0.625, 0.2, 0.75, 0.4, 0.75, 0.6, 0.625, 0.6, 0.625, 0.4, 0.75, 0.8, 0.6875, 1.0, 0.625, 0.8, 0.75, 0.2, 0.75, 0.4, 0.625, 0.4, 0.625, 0.2, 0.75, 0.6, 0.75, 0.8, 0.625, 0.8, 0.625, 0.6, 0.625, 0.2, 0.625, 0.4, 0.5, 0.4, 0.5, 0.2, 0.625, 0.6, 0.625, 0.8, 0.5, 0.8, 0.5, 0.6, 0.5625, 0.0, 0.625, 0.2, 0.5, 0.2, 0.625, 0.4, 0.625, 0.6, 0.5, 0.6, 0.5, 0.4, 0.625, 0.8, 0.5625, 1.0, 0.5, 0.8, 0.5, 0.2, 0.5, 0.4, 0.375, 0.4, 0.375, 0.2, 0.5, 0.6, 0.5, 0.8, 0.375, 0.8, 0.375, 0.6, 0.4375, 0.0, 0.5, 0.2, 0.375, 0.2, 0.5, 0.4, 0.5, 0.6, 0.375, 0.6, 0.375, 0.4, 0.5, 0.8, 0.4375, 1.0, 0.375, 0.8, 0.375, 0.2, 0.375, 0.4, 0.25, 0.4, 0.25, 0.2, 0.375, 0.6, 0.375, 0.8, 0.25, 0.8, 0.25, 0.6, 0.3125, 0.0, 0.375, 0.2, 0.25, 0.2, 0.375, 0.4, 0.375, 0.6, 0.25, 0.6, 0.25, 0.4, 0.375, 0.8, 0.3125, 1.0, 0.25, 0.8, 0.25, 0.2, 0.25, 0.4, 0.125, 0.4, 0.125, 0.2, 0.25, 0.6, 0.25, 0.8, 0.125, 0.8, 0.125, 0.6, 0.1875, 0.0, 0.25, 0.2, 0.125, 0.2, 0.25, 0.4, 0.25, 0.6, 0.125, 0.6, 0.125, 0.4, 0.25, 0.8, 0.1875, 1.0, 0.125, 0.8, 0.125, 0.2, 0.125, 0.4, 0.0, 0.4, 0.0, 0.2, 0.125, 0.6, 0.125, 0.8, 0.0, 0.8, 0.0, 0.6, 0.0625, 0.0, 0.125, 0.2, 0.0, 0.2, 0.125, 0.4, 0.125, 0.6, 0.0, 0.6, 0.0, 0.4, 0.125, 0.8, 0.0625, 1.0, 0.0, 0.8, 1.0, 0.2, 1.0, 0.4, 0.875, 0.4, 0.875, 0.2, 1.0, 0.6, 1.0, 0.8, 0.875, 0.8, 0.875, 0.6, 0.9375, 0.0, 1.0, 0.2, 0.875, 0.2, 1.0, 0.4, 1.0, 0.6, 0.875, 0.6, 0.875, 0.4, 1.0, 0.8, 0.9375, 1.0, 0.875, 0.8, 0.875, 0.2, 0.875, 0.4, 0.75, 0.4, 0.75, 0.2, 0.875, 0.6, 0.875, 0.8, 0.75, 0.8, 0.75, 0.6, 0.8125, 0.0, 0.875, 0.2, 0.75, 0.2, 0.875, 0.4, 0.875, 0.6, 0.75, 0.6, 0.75, 0.4, 0.875, 0.8, 0.8125, 1.0, 0.75, 0.8])
me_sphere.materials.append(mat_material_003)
me_sphere.update()
me_sphere_001 = bpy.data.meshes.new('Sphere.001')
me_sphere_001.from_pydata([(0.05403, 0.05403, 0.1052), (0.08742, 0.08742, 0.04017), (0.08743, 0.08743, -3.059), (0.05403, 0.05403, -3.124), (0.07641, 0.0, 0.1052), (0.1236, 0.0, 0.04017), (0.1236, 4.056e-07, -3.059), (0.07641, 4.056e-07, -3.124), (0.05403, -0.05403, 0.1052), (0.08742, -0.08742, 0.04017), (0.08743, -0.08742, -3.059), (0.05403, -0.05403, -3.124), (0.0, -0.07641, 0.1052), (0.0, -0.1236, 0.04017), (5.878e-07, -0.1236, -3.059), (5.878e-07, -0.07641, -3.124), (-0.05403, -0.05403, 0.1052), (-0.08742, -0.08742, 0.04017), (-0.08742, -0.08742, -3.059), (-0.05403, -0.05403, -3.124), (5.878e-07, 4.056e-07, -3.149), (0.0, 0.0, 0.13), (-0.07641, 0.0, 0.1052), (-0.1236, 0.0, 0.04017), (-0.1236, 4.056e-07, -3.059), (-0.07641, 4.056e-07, -3.124), (-0.05403, 0.05403, 0.1052), (-0.08742, 0.08742, 0.04017), (-0.08742, 0.08743, -3.059), (-0.05403, 0.05403, -3.124), (0.0, 0.07641, 0.1052), (0.0, 0.1236, 0.04017), (5.878e-07, 0.1236, -3.059), (5.878e-07, 0.07641, -3.124)], [], [(20, 33, 3), (32, 31, 1, 2), (30, 21, 0), (33, 32, 2, 3), (31, 30, 0, 1), (3, 2, 6, 7), (1, 0, 4, 5), (20, 3, 7), (2, 1, 5, 6), (0, 21, 4), (7, 6, 10, 11), (5, 4, 8, 9), (20, 7, 11), (6, 5, 9, 10), (4, 21, 8), (11, 10, 14, 15), (9, 8, 12, 13), (20, 11, 15), (10, 9, 13, 14), (8, 21, 12), (15, 14, 18, 19), (13, 12, 16, 17), (20, 15, 19), (14, 13, 17, 18), (12, 21, 16), (19, 18, 24, 25), (17, 16, 22, 23), (20, 19, 25), (18, 17, 23, 24), (16, 21, 22), (25, 24, 28, 29), (23, 22, 26, 27), (20, 25, 29), (24, 23, 27, 28), (22, 21, 26), (29, 28, 32, 33), (27, 26, 30, 31), (20, 29, 33), (28, 27, 31, 32), (26, 21, 30)])
_uv = me_sphere_001.uv_layers.new(name='UVMap')
_uv.uv.foreach_set('vector', [0.6875, 0.0, 0.75, 0.2, 0.625, 0.2, 0.75, 0.4, 0.75, 0.6, 0.625, 0.6, 0.625, 0.4, 0.75, 0.8, 0.6875, 1.0, 0.625, 0.8, 0.75, 0.2, 0.75, 0.4, 0.625, 0.4, 0.625, 0.2, 0.75, 0.6, 0.75, 0.8, 0.625, 0.8, 0.625, 0.6, 0.625, 0.2, 0.625, 0.4, 0.5, 0.4, 0.5, 0.2, 0.625, 0.6, 0.625, 0.8, 0.5, 0.8, 0.5, 0.6, 0.5625, 0.0, 0.625, 0.2, 0.5, 0.2, 0.625, 0.4, 0.625, 0.6, 0.5, 0.6, 0.5, 0.4, 0.625, 0.8, 0.5625, 1.0, 0.5, 0.8, 0.5, 0.2, 0.5, 0.4, 0.375, 0.4, 0.375, 0.2, 0.5, 0.6, 0.5, 0.8, 0.375, 0.8, 0.375, 0.6, 0.4375, 0.0, 0.5, 0.2, 0.375, 0.2, 0.5, 0.4, 0.5, 0.6, 0.375, 0.6, 0.375, 0.4, 0.5, 0.8, 0.4375, 1.0, 0.375, 0.8, 0.375, 0.2, 0.375, 0.4, 0.25, 0.4, 0.25, 0.2, 0.375, 0.6, 0.375, 0.8, 0.25, 0.8, 0.25, 0.6, 0.3125, 0.0, 0.375, 0.2, 0.25, 0.2, 0.375, 0.4, 0.375, 0.6, 0.25, 0.6, 0.25, 0.4, 0.375, 0.8, 0.3125, 1.0, 0.25, 0.8, 0.25, 0.2, 0.25, 0.4, 0.125, 0.4, 0.125, 0.2, 0.25, 0.6, 0.25, 0.8, 0.125, 0.8, 0.125, 0.6, 0.1875, 0.0, 0.25, 0.2, 0.125, 0.2, 0.25, 0.4, 0.25, 0.6, 0.125, 0.6, 0.125, 0.4, 0.25, 0.8, 0.1875, 1.0, 0.125, 0.8, 0.125, 0.2, 0.125, 0.4, 0.0, 0.4, 0.0, 0.2, 0.125, 0.6, 0.125, 0.8, 0.0, 0.8, 0.0, 0.6, 0.0625, 0.0, 0.125, 0.2, 0.0, 0.2, 0.125, 0.4, 0.125, 0.6, 0.0, 0.6, 0.0, 0.4, 0.125, 0.8, 0.0625, 1.0, 0.0, 0.8, 1.0, 0.2, 1.0, 0.4, 0.875, 0.4, 0.875, 0.2, 1.0, 0.6, 1.0, 0.8, 0.875, 0.8, 0.875, 0.6, 0.9375, 0.0, 1.0, 0.2, 0.875, 0.2, 1.0, 0.4, 1.0, 0.6, 0.875, 0.6, 0.875, 0.4, 1.0, 0.8, 0.9375, 1.0, 0.875, 0.8, 0.875, 0.2, 0.875, 0.4, 0.75, 0.4, 0.75, 0.2, 0.875, 0.6, 0.875, 0.8, 0.75, 0.8, 0.75, 0.6, 0.8125, 0.0, 0.875, 0.2, 0.75, 0.2, 0.875, 0.4, 0.875, 0.6, 0.75, 0.6, 0.75, 0.4, 0.875, 0.8, 0.8125, 1.0, 0.75, 0.8])
me_sphere_001.materials.append(mat_material_003)
me_sphere_001.update()

# ---- objects
ob_light = bpy.data.objects.new('Light', light_light)
ob_camera = bpy.data.objects.new('Camera', cam_camera)
ob_icosphere = bpy.data.objects.new('Icosphere', me_icosphere)
ob_torus = bpy.data.objects.new('Torus', me_torus)
ob_torus_001 = bpy.data.objects.new('Torus.001', me_torus_001)
ob_cylinder = bpy.data.objects.new('Cylinder', me_cylinder)
ob_cylinder_001 = bpy.data.objects.new('Cylinder.001', me_cylinder_001)
ob_cylinder_002 = bpy.data.objects.new('Cylinder.002', me_cylinder_002)
ob_empty = bpy.data.objects.new('Empty', None)
ob_cylinder_003 = bpy.data.objects.new('Cylinder.003', me_cylinder_003)
ob_cylinder_004 = bpy.data.objects.new('Cylinder.004', me_cylinder_004)
ob_cylinder_005 = bpy.data.objects.new('Cylinder.005', me_cylinder_005)
ob_cube = bpy.data.objects.new('Cube', me_cube_003)
ob_sphere = bpy.data.objects.new('Sphere', me_sphere)
ob_sphere_001 = bpy.data.objects.new('Sphere.001', me_sphere_001)

# ---- transforms, parenting, visibility, modifiers, constraints
ob_light.location = (4.076, 1.005, 5.904)
ob_light.rotation_euler = (0.6503, 0.05522, 1.866)
ob_light.lock_rotations_4d = False
ob_light.empty_display_type = 'ARROWS'
ob_light.color = (0.0, 0.0, 0.0, 0.0)
ob_light.lineart.crease_threshold = 0.0
ob_camera.location = (7.359, -6.926, 4.958)
ob_camera.rotation_euler = (1.109, 0.0, 0.8149)
ob_camera.lock_rotations_4d = False
ob_camera.empty_display_type = 'ARROWS'
ob_camera.color = (0.0, 0.0, 0.0, 0.0)
ob_camera.display_type = 'WIRE'
ob_camera.lineart.crease_threshold = 0.0
ob_icosphere.location = (0.0, 0.0, 0.0)
ob_torus.location = (0.0, 0.0, 0.0)
ob_torus.rotation_euler = (1.571, -0.0, 0.0)
ob_torus.scale = (0.2851, 0.2851, 0.2851)
ob_torus_001.parent = ob_torus
ob_torus_001.matrix_parent_inverse = Matrix(((3.508, 0.0, 0.0, -0.0), (0.0, -1.533e-07, 3.508, 0.0), (0.0, -3.508, -1.533e-07, 0.0), (-0.0, 0.0, -0.0, 1.0)))
ob_torus_001.location = (0.0, 0.0, 0.0)
ob_torus_001.rotation_euler = (1.571, -0.0, 1.571)
ob_torus_001.scale = (0.2851, 0.2851, 0.2851)
ob_cylinder.location = (0.0, 0.0, -0.4721)
ob_cylinder.scale = (0.0394, 0.0394, 0.1732)
ob_cylinder_001.location = (0.0, 0.0, -0.003585)
ob_cylinder_001.rotation_euler = (1.571, -0.0, 0.0)
ob_cylinder_001.scale = (0.03919, 0.03919, 0.4746)
ob_cylinder_002.location = (1.193, -2.568e-07, -1.911)
ob_cylinder_002.rotation_euler = (1.571, 0.4049, 1.571)
ob_empty.location = (2.609, -1.022, -3.218)
ob_empty.rotation_euler = (1.546, 0.002544, 3.1)
ob_empty.empty_display_type = 'IMAGE'
ob_empty.empty_display_size = 5.0
ob_empty.empty_image_offset = (0.0, 0.0)
ob_empty.show_empty_image_perspective = False
ob_cylinder_003.location = (1.253, -2.568e-07, -1.911)
ob_cylinder_003.rotation_euler = (1.571, 0.4049, 1.571)
ob_cylinder_003.scale = (1.056, 1.056, 1.056)
ob_cylinder_004.location = (1.136, -2.568e-07, -1.875)
ob_cylinder_004.rotation_euler = (1.571, -2.737, 1.571)
ob_cylinder_004.scale = (1.056, 1.056, 1.056)
ob_cylinder_005.location = (0.08027, -0.002233, -2.304)
ob_cylinder_005.rotation_euler = (5.825e-09, 0.2893, 3.999e-08)
ob_cylinder_005.scale = (0.7036, 0.4205, 0.2736)
ob_cube.location = (1.052, -0.003093, -2.222)
ob_cube.scale = (0.138, 0.0401, 0.138)
ob_sphere.location = (0.4819, 0.1927, -1.899)
ob_sphere.rotation_euler = (-1.344e-07, -1.571, 0.0)
ob_sphere.scale = (0.5117, 0.5117, 0.5117)
ob_sphere_001.location = (0.4819, -0.1822, -1.899)
ob_sphere_001.rotation_euler = (-1.344e-07, -1.571, 0.0)
ob_sphere_001.scale = (0.5117, 0.5117, 0.5117)

# ---- collection membership
col_collection.objects.link(ob_light)
col_collection.objects.link(ob_camera)
col_cuyiyo.objects.link(ob_icosphere)
col_cuyiyo.objects.link(ob_torus)
col_cuyiyo.objects.link(ob_torus_001)
col_cuyiyo.objects.link(ob_cylinder)
col_cuyiyo.objects.link(ob_cylinder_001)
col_pistolon.objects.link(ob_cylinder_002)
col_pistolon.objects.link(ob_empty)
col_pistolon.objects.link(ob_cylinder_003)
col_pistolon.objects.link(ob_cylinder_004)
col_pistolon.objects.link(ob_cylinder_005)
col_pistolon.objects.link(ob_cube)
col_pistolon.objects.link(ob_sphere)
col_pistolon.objects.link(ob_sphere_001)

# ---- scene / render settings (as saved in the file)
scene.camera = ob_camera
scene.frame_start = 1; scene.frame_end = 250; scene.frame_set(1)
scene.render.engine = 'BLENDER_EEVEE_NEXT'
scene.cycles.sampling_pattern = 'TABULATED_SOBOL'
scene.cycles.use_light_tree = False
scene.view_settings.view_transform = 'Filmic'
bpy.context.view_layer.update()

